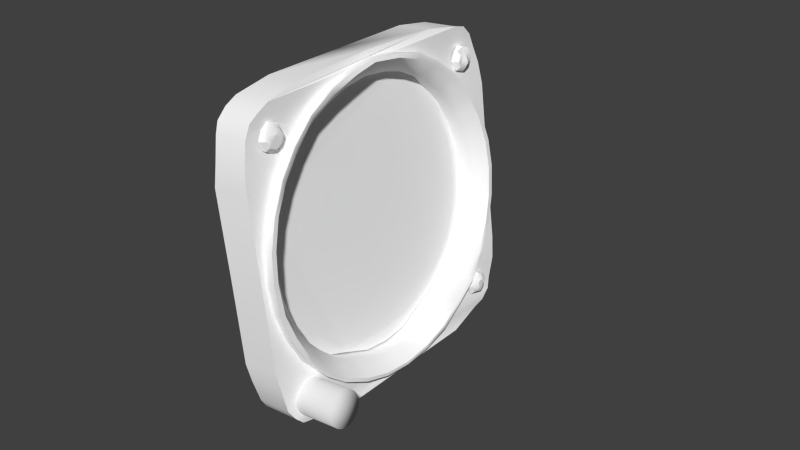 # Source: vor.blend  (saved by Blender 2.79.0; exported with 4.5.12 LTS)
import bpy
from mathutils import Matrix  # noqa: F401  (used for matrix-valued properties, if any)

bpy.ops.wm.read_factory_settings(use_empty=True)
scene = bpy.context.scene
scene.name = 'Scene'

# ---- collections
col_collection_1 = bpy.data.collections.new('Collection 1'); scene.collection.children.link(col_collection_1)
col_collection_2 = bpy.data.collections.new('Collection 2'); scene.collection.children.link(col_collection_2)
col_collection_3 = bpy.data.collections.new('Collection 3'); scene.collection.children.link(col_collection_3)
col_collection_4 = bpy.data.collections.new('Collection 4'); scene.collection.children.link(col_collection_4)
col_collection_5 = bpy.data.collections.new('Collection 5'); scene.collection.children.link(col_collection_5)
col_collection_11 = bpy.data.collections.new('Collection 11'); scene.collection.children.link(col_collection_11)

# ---- materials (node trees are filled in below, after node groups)
mat_glass = bpy.data.materials.new('glass')
mat_glass.alpha_threshold = 0.0
mat_glass.use_transparent_shadow = False
mat_glass.diffuse_color = (1.0, 1.0, 1.0, 1.0)
mat_glass.roughness = 0.5
mat_glass.line_color = (0.0, 0.0, 0.0, 0.15)
mat_face = bpy.data.materials.new('face')
mat_face.alpha_threshold = 0.0
mat_face.use_transparent_shadow = False
mat_face.diffuse_color = (1.0, 1.0, 1.0, 1.0)
mat_face.roughness = 0.5
mat_face.specular_intensity = 1.0
mat_needle = bpy.data.materials.new('needle')
mat_needle.alpha_threshold = 0.0
mat_needle.use_transparent_shadow = False
mat_needle.diffuse_color = (1.0, 1.0, 1.0, 1.0)
mat_needle.roughness = 0.5
mat_needle.specular_intensity = 0.85
mat_knob = bpy.data.materials.new('knob')
mat_knob.alpha_threshold = 0.0
mat_knob.use_transparent_shadow = False
mat_knob.roughness = 0.5
mat_knob.specular_intensity = 0.85

# ---- node groups
ng_auto_smooth = bpy.data.node_groups.new('Auto Smooth', 'GeometryNodeTree')
_s = ng_auto_smooth.interface.new_socket(name='Geometry', in_out='OUTPUT', socket_type='NodeSocketGeometry')
_s = ng_auto_smooth.interface.new_socket(name='Geometry', in_out='INPUT', socket_type='NodeSocketGeometry')
_s = ng_auto_smooth.interface.new_socket(name='Angle', in_out='INPUT', socket_type='NodeSocketFloat')
_s.subtype = 'ANGLE'
_s.min_value = 0.0
_s.max_value = 3.142
ng_auto_smooth.is_modifier = True
_N = ng_auto_smooth.nodes; _L = ng_auto_smooth.links
n0 = _N.new('NodeGroupOutput'); n0.name = 'Group Output'; n0.location = (480, -100)
n1 = _N.new('NodeGroupInput'); n1.name = 'Group Input'; n1.location = (-420, -300)
n2 = _N.new('NodeGroupInput'); n2.name = 'Group Input.001'; n2.location = (-60, -100)
n3 = _N.new('GeometryNodeSetShadeSmooth'); n3.name = 'Set Shade Smooth'; n3.location = (120, -100)
n3.domain = 'EDGE'
n4 = _N.new('GeometryNodeSetShadeSmooth'); n4.name = 'Set Shade Smooth.001'; n4.location = (300, -100)
n5 = _N.new('GeometryNodeInputMeshEdgeAngle'); n5.name = 'Edge Angle'; n5.location = (-420, -220)
n6 = _N.new('GeometryNodeInputEdgeSmooth'); n6.name = 'Is Edge Smooth'; n6.location = (-60, -160)
n7 = _N.new('GeometryNodeInputShadeSmooth'); n7.name = 'Is Face Smooth'; n7.location = (-240, -340)
n8 = _N.new('FunctionNodeBooleanMath'); n8.name = 'Boolean Math'; n8.location = (-60, -220)
n9 = _N.new('FunctionNodeCompare'); n9.name = 'Compare'; n9.location = (-240, -180)
n9.operation = 'LESS_EQUAL'
_L.new(n5.outputs[0], n9.inputs[0])
_L.new(n4.outputs[0], n0.inputs[0])
_L.new(n1.outputs[1], n9.inputs[1])
_L.new(n9.outputs[0], n8.inputs[0])
_L.new(n7.outputs[0], n8.inputs[1])
_L.new(n2.outputs[0], n3.inputs[0])
_L.new(n6.outputs[0], n3.inputs[1])
_L.new(n3.outputs[0], n4.inputs[0])
_L.new(n8.outputs[0], n3.inputs[2])
n0.is_active_output = True

# ---- material node trees

# ---- world
world_world = bpy.data.worlds.new('World'); scene.world = world_world
world_world.color = (0.05088, 0.05088, 0.05088)
world_world.use_sun_shadow = False
world_world.sun_shadow_jitter_overblur = 0.0
world_world.cycles.sampling_method = 'NONE'
world_world.cycles.sample_map_resolution = 256

# ---- meshes
me_fond_mesh_003 = bpy.data.meshes.new('fond.mesh.003')
me_fond_mesh_003.from_pydata([(-9.385, 0.3397, -1.479), (-9.383, 0.3364, -1.495), (-9.382, 0.3325, -1.503), (-9.381, 0.3206, -1.514), (-9.38, 0.3051, -1.521), (-9.38, 0.2967, -1.522), (-9.381, 0.2802, -1.518), (-9.382, 0.2662, -1.509), (-9.382, 0.2609, -1.503), (-9.386, 0.2544, -1.471), (-9.388, 0.2608, -1.455), (-9.388, 0.2662, -1.449), (-9.389, 0.2801, -1.439), (-9.39, 0.2882, -1.437), (-9.39, 0.305, -1.437), (-9.389, 0.3205, -1.443), (-9.388, 0.3271, -1.449), (-9.388, 0.3324, -1.455), (-9.387, 0.3364, -1.463), (-9.386, 0.3389, -1.471), (-9.384, 0.3389, -1.487), (-9.382, 0.3271, -1.509), (-9.381, 0.3132, -1.518), (-9.38, 0.2883, -1.521), (-9.381, 0.2728, -1.515), (-9.383, 0.2569, -1.495), (-9.384, 0.2544, -1.487), (-9.385, 0.2536, -1.479), (-9.387, 0.2569, -1.463), (-9.389, 0.2727, -1.443), (-9.39, 0.2966, -1.436), (-9.389, 0.3131, -1.439)], [], [(23, 5, 4, 22, 3, 21, 2, 1, 20, 0, 19, 18, 17, 16, 15, 31, 14, 30, 13, 12, 29, 11, 10, 28, 9, 27, 26, 25, 8, 7, 24, 6)])
_uv = me_fond_mesh_003.uv_layers.new(name='UVMap')
_uv.uv.foreach_set('vector', [0.0, 0.0, 0.0, 0.0, 0.0, 0.0, 0.0, 0.0, 0.0, 0.0, 0.0, 0.0, 0.0, 0.0, 0.0, 0.0, 0.0, 0.0, 0.0, 0.0, 0.0, 0.0, 0.0, 0.0, 0.0, 0.0, 0.0, 0.0, 0.0, 0.0, 0.0, 0.0, 0.0, 0.0, 0.0, 0.0, 0.0, 0.0, 0.0, 0.0, 0.0, 0.0, 0.0, 0.0, 0.0, 0.0, 0.0, 0.0, 0.0, 0.0, 0.0, 0.0, 0.0, 0.0, 0.0, 0.0, 0.0, 0.0, 0.0, 0.0, 0.0, 0.0, 0.0, 0.0])
me_fond_mesh_003.materials.append(mat_glass)
me_fond_mesh_003.use_remesh_preserve_volume = False
me_fond_mesh_003.use_remesh_preserve_attributes = False
me_fond_mesh_003.use_mirror_vertex_groups = False
me_fond_mesh_003.update()
me_fond_mesh_010 = bpy.data.meshes.new('fond.mesh.010')
me_fond_mesh_010.from_pydata([(-9.385, 0.3397, -1.479), (-9.383, 0.3364, -1.495), (-9.382, 0.3325, -1.503), (-9.381, 0.3206, -1.514), (-9.38, 0.3051, -1.521), (-9.38, 0.2967, -1.522), (-9.381, 0.2802, -1.518), (-9.382, 0.2662, -1.509), (-9.382, 0.2609, -1.503), (-9.386, 0.2544, -1.471), (-9.388, 0.2608, -1.455), (-9.388, 0.2662, -1.449), (-9.389, 0.2801, -1.439), (-9.39, 0.2882, -1.437), (-9.39, 0.305, -1.437), (-9.389, 0.3205, -1.443), (-9.389, 0.2966, -1.428), (-9.389, 0.3238, -1.429), (-9.377, 0.3239, -1.529), (-9.389, 0.2694, -1.429), (-9.377, 0.2695, -1.529), (-9.388, 0.3358, -1.431), (-9.378, 0.3358, -1.526), (-9.388, 0.2574, -1.431), (-9.378, 0.2575, -1.526), (-9.388, 0.3397, -1.432), (-9.378, 0.3398, -1.525), (-9.388, 0.2535, -1.433), (-9.378, 0.2535, -1.525), (-9.388, 0.3427, -1.435), (-9.378, 0.3428, -1.522), (-9.388, 0.2505, -1.435), (-9.378, 0.2506, -1.522), (-9.388, 0.3445, -1.439), (-9.379, 0.3446, -1.519), (-9.388, 0.2487, -1.439), (-9.379, 0.2488, -1.519), (-9.387, 0.3463, -1.445), (-9.379, 0.3464, -1.512), (-9.387, 0.2469, -1.446), (-9.379, 0.247, -1.512), (-9.386, 0.3473, -1.452), (-9.38, 0.3474, -1.505), (-9.386, 0.2459, -1.452), (-9.38, 0.246, -1.505), (-9.383, 0.3473, -1.479), (-9.383, 0.246, -1.479), (-9.388, 0.3271, -1.449), (-9.388, 0.3324, -1.455), (-9.387, 0.3364, -1.463), (-9.386, 0.3389, -1.471), (-9.384, 0.3389, -1.487), (-9.382, 0.3271, -1.509), (-9.381, 0.3132, -1.518), (-9.38, 0.2883, -1.521), (-9.381, 0.2728, -1.515), (-9.383, 0.2569, -1.495), (-9.384, 0.2544, -1.487), (-9.385, 0.2536, -1.479), (-9.387, 0.2569, -1.463), (-9.389, 0.2727, -1.443), (-9.39, 0.2966, -1.436), (-9.389, 0.3131, -1.439), (-9.383, 0.336, -1.452), (-9.384, 0.3301, -1.445), (-9.382, 0.3404, -1.46), (-9.381, 0.3431, -1.469), (-9.38, 0.344, -1.478), (-9.379, 0.3431, -1.488), (-9.378, 0.3405, -1.496), (-9.377, 0.3361, -1.505), (-9.377, 0.3302, -1.512), (-9.376, 0.323, -1.518), (-9.375, 0.3148, -1.522), (-9.375, 0.3059, -1.525), (-9.375, 0.2967, -1.526), (-9.375, 0.2874, -1.525), (-9.375, 0.2785, -1.522), (-9.376, 0.2703, -1.518), (-9.377, 0.2632, -1.512), (-9.377, 0.2573, -1.505), (-9.378, 0.2529, -1.496), (-9.379, 0.2502, -1.488), (-9.38, 0.2493, -1.478), (-9.381, 0.2502, -1.469), (-9.382, 0.2528, -1.46), (-9.383, 0.2572, -1.452), (-9.384, 0.2631, -1.445), (-9.385, 0.2703, -1.439), (-9.385, 0.2785, -1.435), (-9.385, 0.2874, -1.432), (-9.386, 0.2966, -1.431), (-9.385, 0.3059, -1.432), (-9.385, 0.3148, -1.435), (-9.385, 0.3229, -1.439), (-9.383, 0.3373, -1.451), (-9.384, 0.3312, -1.444), (-9.382, 0.3419, -1.46), (-9.381, 0.3447, -1.469), (-9.38, 0.3456, -1.478), (-9.379, 0.3447, -1.488), (-9.378, 0.3419, -1.497), (-9.377, 0.3374, -1.505), (-9.376, 0.3313, -1.513), (-9.376, 0.3239, -1.519), (-9.375, 0.3154, -1.523), (-9.375, 0.3062, -1.526), (-9.375, 0.2967, -1.527), (-9.375, 0.2871, -1.526), (-9.375, 0.2779, -1.523), (-9.376, 0.2695, -1.519), (-9.376, 0.2621, -1.513), (-9.377, 0.256, -1.505), (-9.378, 0.2514, -1.497), (-9.379, 0.2486, -1.488), (-9.38, 0.2477, -1.478), (-9.381, 0.2486, -1.469), (-9.382, 0.2514, -1.46), (-9.383, 0.2559, -1.451), (-9.384, 0.262, -1.444), (-9.385, 0.2694, -1.438), (-9.385, 0.2779, -1.433), (-9.386, 0.2871, -1.431), (-9.386, 0.2966, -1.43), (-9.386, 0.3062, -1.431), (-9.385, 0.3153, -1.433), (-9.385, 0.3238, -1.438), (-9.386, 0.3373, -1.452), (-9.387, 0.3312, -1.444), (-9.385, 0.3419, -1.46), (-9.384, 0.3447, -1.469), (-9.383, 0.3456, -1.479), (-9.382, 0.3447, -1.488), (-9.381, 0.3419, -1.497), (-9.38, 0.3374, -1.506), (-9.379, 0.3313, -1.513), (-9.379, 0.3239, -1.519), (-9.378, 0.3154, -1.524), (-9.378, 0.3062, -1.526), (-9.378, 0.2967, -1.527), (-9.378, 0.2871, -1.526), (-9.378, 0.2779, -1.524), (-9.378, 0.2695, -1.519), (-9.379, 0.2621, -1.513), (-9.38, 0.256, -1.506), (-9.381, 0.2514, -1.497), (-9.382, 0.2486, -1.488), (-9.383, 0.2477, -1.479), (-9.384, 0.2486, -1.469), (-9.385, 0.2514, -1.46), (-9.386, 0.2559, -1.452), (-9.387, 0.262, -1.444), (-9.388, 0.2694, -1.438), (-9.388, 0.2779, -1.434), (-9.388, 0.2871, -1.431), (-9.389, 0.2966, -1.43), (-9.388, 0.3062, -1.431), (-9.388, 0.3153, -1.434), (-9.388, 0.3238, -1.438), (-9.393, 0.3397, -1.48), (-9.394, 0.3389, -1.472), (-9.392, 0.3389, -1.488), (-9.392, 0.3364, -1.496), (-9.391, 0.3325, -1.504), (-9.39, 0.3271, -1.51), (-9.389, 0.3206, -1.515), (-9.389, 0.3132, -1.519), (-9.389, 0.3051, -1.522), (-9.389, 0.2967, -1.523), (-9.389, 0.2883, -1.522), (-9.389, 0.2802, -1.519), (-9.389, 0.2728, -1.515), (-9.39, 0.2662, -1.51), (-9.391, 0.2609, -1.504), (-9.392, 0.2569, -1.496), (-9.394, 0.2544, -1.472), (-9.393, 0.2536, -1.48), (-9.395, 0.2569, -1.464), (-9.396, 0.2608, -1.456), (-9.397, 0.2662, -1.45), (-9.397, 0.2727, -1.444), (-9.398, 0.2801, -1.44), (-9.398, 0.2882, -1.438), (-9.398, 0.2966, -1.437), (-9.398, 0.305, -1.438), (-9.398, 0.3131, -1.44), (-9.397, 0.3205, -1.444), (-9.397, 0.3271, -1.45), (-9.392, 0.2544, -1.488), (-9.395, 0.3364, -1.463), (-9.396, 0.3324, -1.456), (-9.395, 0.246, -1.48), (-9.395, 0.3473, -1.48), (-9.392, 0.246, -1.507), (-9.398, 0.2459, -1.454), (-9.392, 0.3474, -1.506), (-9.398, 0.3473, -1.454), (-9.391, 0.247, -1.513), (-9.398, 0.2469, -1.447), (-9.391, 0.3464, -1.513), (-9.398, 0.3463, -1.447), (-9.39, 0.2488, -1.52), (-9.399, 0.2487, -1.44), (-9.39, 0.3446, -1.52), (-9.399, 0.3445, -1.44), (-9.39, 0.2506, -1.523), (-9.4, 0.2505, -1.437), (-9.39, 0.3428, -1.523), (-9.4, 0.3427, -1.437), (-9.389, 0.2535, -1.526), (-9.4, 0.2535, -1.434), (-9.39, 0.3398, -1.526), (-9.4, 0.3397, -1.434), (-9.389, 0.2575, -1.528), (-9.4, 0.2574, -1.432), (-9.389, 0.3358, -1.528), (-9.4, 0.3358, -1.432), (-9.389, 0.2695, -1.53), (-9.4, 0.2694, -1.43), (-9.389, 0.3239, -1.53), (-9.4, 0.3238, -1.43), (-9.389, 0.2967, -1.53), (-9.4, 0.2966, -1.43)], [], [(48, 63, 64, 47), (49, 65, 63, 48), (50, 66, 65, 49), (0, 67, 66, 50), (67, 0, 51, 68), (1, 69, 68, 51), (2, 70, 69, 1), (52, 71, 70, 2), (3, 72, 71, 52), (53, 73, 72, 3), (4, 74, 73, 53), (5, 75, 74, 4), (54, 76, 75, 5), (6, 77, 76, 54), (55, 78, 77, 6), (7, 79, 78, 55), (8, 80, 79, 7), (56, 81, 80, 8), (57, 82, 81, 56), (58, 83, 82, 57), (9, 84, 83, 58), (59, 85, 84, 9), (10, 86, 85, 59), (11, 87, 86, 10), (60, 88, 87, 11), (12, 89, 88, 60), (13, 90, 89, 12), (61, 91, 90, 13), (14, 92, 91, 61), (62, 93, 92, 14), (15, 94, 93, 62), (47, 64, 94, 15), (63, 95, 96, 64), (65, 97, 95, 63), (66, 98, 97, 65), (67, 99, 98, 66), (68, 100, 99, 67), (69, 101, 100, 68), (70, 102, 101, 69), (71, 103, 102, 70), (72, 104, 103, 71), (73, 105, 104, 72), (74, 106, 105, 73), (75, 107, 106, 74), (76, 108, 107, 75), (77, 109, 108, 76), (78, 110, 109, 77), (79, 111, 110, 78), (80, 112, 111, 79), (81, 113, 112, 80), (82, 114, 113, 81), (83, 115, 114, 82), (84, 116, 115, 83), (85, 117, 116, 84), (86, 118, 117, 85), (87, 119, 118, 86), (88, 120, 119, 87), (89, 121, 120, 88), (90, 122, 121, 89), (91, 123, 122, 90), (92, 124, 123, 91), (93, 125, 124, 92), (94, 126, 125, 93), (64, 96, 126, 94), (95, 127, 128, 96), (97, 129, 127, 95), (98, 130, 129, 97), (99, 131, 130, 98), (100, 132, 131, 99), (101, 133, 132, 100), (102, 134, 133, 101), (103, 135, 134, 102), (104, 136, 135, 103), (105, 137, 136, 104), (106, 138, 137, 105), (107, 139, 138, 106), (108, 140, 139, 107), (109, 141, 140, 108), (110, 142, 141, 109), (111, 143, 142, 110), (112, 144, 143, 111), (113, 145, 144, 112), (114, 146, 145, 113), (115, 147, 146, 114), (116, 148, 147, 115), (117, 149, 148, 116), (118, 150, 149, 117), (119, 151, 150, 118), (120, 152, 151, 119), (121, 153, 152, 120), (122, 154, 153, 121), (123, 155, 154, 122), (124, 156, 155, 123), (125, 157, 156, 124), (126, 158, 157, 125), (96, 128, 158, 126), (155, 17, 23), (21, 17, 155), (154, 155, 23), (21, 155, 156), (153, 154, 23), (21, 156, 157), (153, 23, 27), (25, 21, 157), (153, 27, 31), (29, 25, 157), (152, 153, 31), (29, 157, 158), (152, 31, 35), (33, 29, 158), (151, 152, 35), (33, 158, 128), (151, 35, 39), (37, 33, 128), (150, 151, 39), (37, 128, 127), (150, 39, 43), (41, 37, 127), (149, 150, 43), (41, 127, 129), (148, 43, 46), (149, 43, 148), (130, 41, 129), (45, 41, 130), (147, 148, 46), (45, 130, 131), (146, 147, 46), (146, 46, 44), (42, 45, 131), (42, 131, 132), (145, 146, 44), (42, 132, 133), (144, 145, 44), (42, 133, 134), (144, 44, 40), (38, 42, 134), (143, 144, 40), (38, 134, 135), (143, 40, 36), (34, 38, 135), (142, 143, 36), (34, 135, 136), (142, 36, 32), (30, 34, 136), (141, 142, 32), (30, 136, 137), (141, 32, 28), (26, 30, 137), (140, 141, 28), (26, 137, 138), (140, 28, 24), (22, 26, 138), (140, 24, 20), (18, 22, 138), (139, 140, 20), (18, 138, 139), (18, 139, 20), (0, 50, 160, 159), (51, 0, 159, 161), (1, 51, 161, 162), (52, 2, 163, 164), (3, 52, 164, 165), (53, 3, 165, 166), (4, 53, 166, 167), (54, 5, 168, 169), (6, 54, 169, 170), (55, 6, 170, 171), (7, 55, 171, 172), (56, 8, 173, 174), (9, 58, 176, 175), (59, 9, 175, 177), (10, 59, 177, 178), (60, 11, 179, 180), (12, 60, 180, 181), (61, 13, 182, 183), (14, 61, 183, 184), (62, 14, 184, 185), (15, 62, 185, 186), (47, 15, 186, 187), (58, 57, 188, 176), (57, 56, 174, 188), (50, 49, 189, 160), (49, 48, 190, 189), (48, 47, 187, 190), (13, 12, 181, 182), (11, 10, 178, 179), (8, 7, 172, 173), (5, 4, 167, 168), (2, 1, 162, 163), (18, 20, 217, 219), (43, 194, 191, 46), (41, 45, 192, 196), (17, 220, 222, 16), (44, 46, 191, 193), (42, 195, 192, 45), (40, 44, 193, 197), (39, 198, 194, 43), (38, 199, 195, 42), (37, 41, 196, 200), (36, 40, 197, 201), (35, 202, 198, 39), (34, 203, 199, 38), (33, 37, 200, 204), (32, 36, 201, 205), (31, 206, 202, 35), (30, 207, 203, 34), (29, 33, 204, 208), (28, 32, 205, 209), (27, 210, 206, 31), (26, 211, 207, 30), (25, 29, 208, 212), (24, 28, 209, 213), (23, 214, 210, 27), (22, 215, 211, 26), (21, 25, 212, 216), (20, 24, 213, 217), (19, 218, 214, 23), (18, 219, 215, 22), (17, 21, 216, 220), (16, 222, 218, 19), (220, 218, 222), (219, 217, 221), (16, 19, 23, 17)])
me_fond_mesh_010.polygons.foreach_set('use_smooth', [True] * 223)
_uv = me_fond_mesh_010.uv_layers.new(name='UVMap')
_uv.uv.foreach_set('vector', [0.4889, 0.9841, 0.4908, 0.9853, 0.4875, 0.9891, 0.4859, 0.9875, 0.4911, 0.9802, 0.4933, 0.981, 0.4908, 0.9853, 0.4889, 0.9841, 0.4925, 0.976, 0.4949, 0.9763, 0.4933, 0.981, 0.4911, 0.9802, 0.493, 0.9713, 0.4954, 0.9713, 0.4949, 0.9763, 0.4925, 0.976, 0.4954, 0.9713, 0.493, 0.9713, 0.4926, 0.9666, 0.495, 0.9662, 0.4913, 0.9621, 0.4935, 0.9612, 0.495, 0.9662, 0.4926, 0.9666, 0.4891, 0.9579, 0.4911, 0.9566, 0.4935, 0.9612, 0.4913, 0.9621, 0.4862, 0.9542, 0.4879, 0.9525, 0.4911, 0.9566, 0.4891, 0.9579, 0.4826, 0.9512, 0.484, 0.9492, 0.4879, 0.9525, 0.4862, 0.9542, 0.4785, 0.9489, 0.4795, 0.9467, 0.484, 0.9492, 0.4826, 0.9512, 0.4741, 0.9475, 0.4745, 0.9451, 0.4795, 0.9467, 0.4785, 0.9489, 0.4694, 0.947, 0.4694, 0.9445, 0.4745, 0.9451, 0.4741, 0.9475, 0.4648, 0.9474, 0.4643, 0.945, 0.4694, 0.9445, 0.4694, 0.947, 0.4603, 0.9487, 0.4594, 0.9465, 0.4643, 0.945, 0.4648, 0.9474, 0.4561, 0.9509, 0.4548, 0.9489, 0.4594, 0.9465, 0.4603, 0.9487, 0.4525, 0.9539, 0.4508, 0.9521, 0.4548, 0.9489, 0.4561, 0.9509, 0.4495, 0.9575, 0.4475, 0.9561, 0.4508, 0.9521, 0.4525, 0.9539, 0.4472, 0.9616, 0.4454, 0.9607, 0.4475, 0.9561, 0.4495, 0.9575, 0.4458, 0.9662, 0.4442, 0.9657, 0.4454, 0.9607, 0.4472, 0.9616, 0.4453, 0.9709, 0.4437, 0.9708, 0.4442, 0.9657, 0.4458, 0.9662, 0.4457, 0.9755, 0.4441, 0.9758, 0.4437, 0.9708, 0.4453, 0.9709, 0.447, 0.9798, 0.4455, 0.9805, 0.4441, 0.9758, 0.4457, 0.9755, 0.4492, 0.9837, 0.4478, 0.9849, 0.4455, 0.9805, 0.447, 0.9798, 0.4521, 0.9871, 0.4504, 0.9887, 0.4478, 0.9849, 0.4492, 0.9837, 0.4557, 0.99, 0.4544, 0.9919, 0.4504, 0.9887, 0.4521, 0.9871, 0.4598, 0.9921, 0.4589, 0.9943, 0.4544, 0.9919, 0.4557, 0.99, 0.4643, 0.9934, 0.4638, 0.9957, 0.4589, 0.9943, 0.4598, 0.9921, 0.4689, 0.9939, 0.4689, 0.9963, 0.4638, 0.9957, 0.4643, 0.9934, 0.4736, 0.9935, 0.474, 0.9959, 0.4689, 0.9963, 0.4689, 0.9939, 0.4781, 0.9923, 0.479, 0.9945, 0.474, 0.9959, 0.4736, 0.9935, 0.4822, 0.9902, 0.4835, 0.9922, 0.479, 0.9945, 0.4781, 0.9923, 0.4859, 0.9875, 0.4875, 0.9891, 0.4835, 0.9922, 0.4822, 0.9902, 0.4908, 0.9853, 0.4916, 0.9856, 0.4881, 0.9895, 0.4875, 0.9891, 0.4933, 0.981, 0.4941, 0.9812, 0.4916, 0.9856, 0.4908, 0.9853, 0.4949, 0.9763, 0.4957, 0.9764, 0.4941, 0.9812, 0.4933, 0.981, 0.4954, 0.9713, 0.4963, 0.9714, 0.4957, 0.9764, 0.4949, 0.9763, 0.495, 0.9662, 0.4958, 0.966, 0.4963, 0.9714, 0.4954, 0.9713, 0.4935, 0.9612, 0.4943, 0.9609, 0.4958, 0.966, 0.495, 0.9662, 0.4911, 0.9566, 0.4919, 0.9561, 0.4943, 0.9609, 0.4935, 0.9612, 0.4879, 0.9525, 0.4885, 0.9519, 0.4919, 0.9561, 0.4911, 0.9566, 0.484, 0.9492, 0.4845, 0.9484, 0.4885, 0.9519, 0.4879, 0.9525, 0.4795, 0.9467, 0.4798, 0.9458, 0.4845, 0.9484, 0.484, 0.9492, 0.4745, 0.9451, 0.4747, 0.9442, 0.4798, 0.9458, 0.4795, 0.9467, 0.4694, 0.9445, 0.4694, 0.9437, 0.4747, 0.9442, 0.4745, 0.9451, 0.4643, 0.945, 0.4641, 0.9441, 0.4694, 0.9437, 0.4694, 0.9445, 0.4594, 0.9465, 0.459, 0.9456, 0.4641, 0.9441, 0.4643, 0.945, 0.4548, 0.9489, 0.4543, 0.9481, 0.459, 0.9456, 0.4594, 0.9465, 0.4508, 0.9521, 0.4502, 0.9515, 0.4543, 0.9481, 0.4548, 0.9489, 0.4475, 0.9561, 0.4468, 0.9556, 0.4502, 0.9515, 0.4508, 0.9521, 0.4454, 0.9607, 0.4446, 0.9604, 0.4468, 0.9556, 0.4475, 0.9561, 0.4442, 0.9657, 0.4434, 0.9655, 0.4446, 0.9604, 0.4454, 0.9607, 0.4437, 0.9708, 0.4429, 0.9708, 0.4434, 0.9655, 0.4442, 0.9657, 0.4441, 0.9758, 0.4433, 0.9759, 0.4429, 0.9708, 0.4437, 0.9708, 0.4455, 0.9805, 0.4448, 0.9807, 0.4433, 0.9759, 0.4441, 0.9758, 0.4478, 0.9849, 0.4471, 0.9852, 0.4448, 0.9807, 0.4455, 0.9805, 0.4504, 0.9887, 0.4498, 0.9903, 0.4471, 0.9852, 0.4478, 0.9849, 0.4544, 0.9919, 0.4539, 0.9924, 0.4498, 0.9903, 0.4504, 0.9887, 0.4589, 0.9943, 0.4586, 0.9948, 0.4539, 0.9924, 0.4544, 0.9919, 0.4638, 0.9957, 0.4636, 0.9963, 0.4586, 0.9948, 0.4589, 0.9943, 0.4689, 0.9963, 0.4689, 0.9969, 0.4636, 0.9963, 0.4638, 0.9957, 0.474, 0.9959, 0.4742, 0.9964, 0.4689, 0.9969, 0.4689, 0.9963, 0.479, 0.9945, 0.4793, 0.995, 0.4742, 0.9964, 0.474, 0.9959, 0.4835, 0.9922, 0.484, 0.9927, 0.4793, 0.995, 0.479, 0.9945, 0.4875, 0.9891, 0.4881, 0.9895, 0.484, 0.9927, 0.4835, 0.9922, 0.4916, 0.9856, 0.4916, 0.9856, 0.4881, 0.9895, 0.4881, 0.9895, 0.4941, 0.9812, 0.4941, 0.9812, 0.4916, 0.9856, 0.4916, 0.9856, 0.4957, 0.9764, 0.4957, 0.9764, 0.4941, 0.9812, 0.4941, 0.9812, 0.4963, 0.9714, 0.4963, 0.9714, 0.4957, 0.9764, 0.4957, 0.9764, 0.4958, 0.966, 0.4958, 0.966, 0.4963, 0.9714, 0.4963, 0.9714, 0.4943, 0.9609, 0.4943, 0.9609, 0.4958, 0.966, 0.4958, 0.966, 0.4919, 0.9561, 0.4919, 0.9561, 0.4943, 0.9609, 0.4943, 0.9609, 0.4885, 0.9519, 0.4885, 0.9519, 0.4919, 0.9561, 0.4919, 0.9561, 0.4845, 0.9484, 0.4845, 0.9484, 0.4885, 0.9519, 0.4885, 0.9519, 0.4798, 0.9458, 0.4798, 0.9458, 0.4845, 0.9484, 0.4845, 0.9484, 0.4747, 0.9442, 0.4747, 0.9442, 0.4798, 0.9458, 0.4798, 0.9458, 0.4694, 0.9437, 0.4694, 0.9437, 0.4747, 0.9442, 0.4747, 0.9442, 0.4641, 0.9441, 0.4641, 0.9441, 0.4694, 0.9437, 0.4694, 0.9437, 0.459, 0.9456, 0.459, 0.9456, 0.4641, 0.9441, 0.4641, 0.9441, 0.4543, 0.9481, 0.4543, 0.9481, 0.459, 0.9456, 0.459, 0.9456, 0.4502, 0.9515, 0.4502, 0.9515, 0.4543, 0.9481, 0.4543, 0.9481, 0.4468, 0.9556, 0.4468, 0.9556, 0.4502, 0.9515, 0.4502, 0.9515, 0.4446, 0.9604, 0.4446, 0.9604, 0.4468, 0.9556, 0.4468, 0.9556, 0.4434, 0.9655, 0.4434, 0.9655, 0.4446, 0.9604, 0.4446, 0.9604, 0.4429, 0.9708, 0.4429, 0.9708, 0.4434, 0.9655, 0.4434, 0.9655, 0.4433, 0.9759, 0.4433, 0.9759, 0.4429, 0.9708, 0.4429, 0.9708, 0.4448, 0.9807, 0.4448, 0.9807, 0.4433, 0.9759, 0.4433, 0.9759, 0.4471, 0.9852, 0.4471, 0.9852, 0.4448, 0.9807, 0.4448, 0.9807, 0.4498, 0.9903, 0.4498, 0.9891, 0.4471, 0.9852, 0.4471, 0.9852, 0.4539, 0.9924, 0.4539, 0.9924, 0.4498, 0.9891, 0.4498, 0.9903, 0.4586, 0.9948, 0.4586, 0.9948, 0.4539, 0.9924, 0.4539, 0.9924, 0.4636, 0.9963, 0.4636, 0.9963, 0.4586, 0.9948, 0.4586, 0.9948, 0.4689, 0.9969, 0.4689, 0.9969, 0.4636, 0.9963, 0.4636, 0.9963, 0.4742, 0.9964, 0.4742, 0.9964, 0.4689, 0.9969, 0.4689, 0.9969, 0.4793, 0.995, 0.4793, 0.995, 0.4742, 0.9964, 0.4742, 0.9964, 0.484, 0.9927, 0.484, 0.9927, 0.4793, 0.995, 0.4793, 0.995, 0.4881, 0.9895, 0.4881, 0.9895, 0.484, 0.9927, 0.484, 0.9927, 0.4689, 0.9969, 0.4839, 0.9991, 0.453, 0.9976, 0.4861, 0.9979, 0.4839, 0.9991, 0.4689, 0.9969, 0.4636, 0.9963, 0.4689, 0.9969, 0.453, 0.9976, 0.4861, 0.9979, 0.4689, 0.9969, 0.4742, 0.9964, 0.4586, 0.9948, 0.4636, 0.9963, 0.453, 0.9976, 0.4861, 0.9979, 0.4742, 0.9964, 0.4793, 0.995, 0.4586, 0.9948, 0.453, 0.9976, 0.4509, 0.9966, 0.4885, 0.9966, 0.4861, 0.9979, 0.4793, 0.995, 0.4586, 0.9948, 0.4509, 0.9966, 0.4479, 0.9951, 0.491, 0.9953, 0.4885, 0.9966, 0.4793, 0.995, 0.4539, 0.9924, 0.4586, 0.9948, 0.4479, 0.9951, 0.491, 0.9953, 0.4793, 0.995, 0.484, 0.9927, 0.4539, 0.9924, 0.4479, 0.9951, 0.4451, 0.9934, 0.4934, 0.9939, 0.491, 0.9953, 0.484, 0.9927, 0.4498, 0.9891, 0.4539, 0.9924, 0.4451, 0.9934, 0.4934, 0.9939, 0.484, 0.9927, 0.4881, 0.9895, 0.4498, 0.9891, 0.4451, 0.9934, 0.4434, 0.9896, 0.4952, 0.9895, 0.4934, 0.9939, 0.4881, 0.9895, 0.4471, 0.9852, 0.4498, 0.9891, 0.4434, 0.9896, 0.4952, 0.9895, 0.4881, 0.9895, 0.4916, 0.9856, 0.4471, 0.9852, 0.4434, 0.9896, 0.4418, 0.9859, 0.4968, 0.9852, 0.4952, 0.9895, 0.4916, 0.9856, 0.4448, 0.9807, 0.4471, 0.9852, 0.4418, 0.9859, 0.4968, 0.9852, 0.4916, 0.9856, 0.4941, 0.9812, 0.4433, 0.9759, 0.4418, 0.9859, 0.4415, 0.9708, 0.4448, 0.9807, 0.4418, 0.9859, 0.4433, 0.9759, 0.4957, 0.9764, 0.4968, 0.9852, 0.4941, 0.9812, 0.4972, 0.9714, 0.4968, 0.9852, 0.4957, 0.9764, 0.4429, 0.9708, 0.4433, 0.9759, 0.4415, 0.9708, 0.4972, 0.9714, 0.4957, 0.9764, 0.4963, 0.9714, 0.4434, 0.9655, 0.4429, 0.9708, 0.4415, 0.9708, 0.4434, 0.9655, 0.4415, 0.9708, 0.4412, 0.9559, 0.4974, 0.9565, 0.4972, 0.9714, 0.4963, 0.9714, 0.4974, 0.9565, 0.4963, 0.9714, 0.4958, 0.966, 0.4446, 0.9604, 0.4434, 0.9655, 0.4412, 0.9559, 0.4974, 0.9565, 0.4958, 0.966, 0.4943, 0.9609, 0.4468, 0.9556, 0.4446, 0.9604, 0.4412, 0.9559, 0.4974, 0.9565, 0.4943, 0.9609, 0.4919, 0.9561, 0.4468, 0.9556, 0.4412, 0.9559, 0.4427, 0.9524, 0.4959, 0.9528, 0.4974, 0.9565, 0.4919, 0.9561, 0.4502, 0.9515, 0.4468, 0.9556, 0.4427, 0.9524, 0.4959, 0.9528, 0.4919, 0.9561, 0.4885, 0.9519, 0.4502, 0.9515, 0.4427, 0.9524, 0.4442, 0.9492, 0.4946, 0.9497, 0.4959, 0.9528, 0.4885, 0.9519, 0.4543, 0.9481, 0.4502, 0.9515, 0.4442, 0.9492, 0.4946, 0.9497, 0.4885, 0.9519, 0.4845, 0.9484, 0.4543, 0.9481, 0.4442, 0.9492, 0.4452, 0.947, 0.4934, 0.9472, 0.4946, 0.9497, 0.4845, 0.9484, 0.459, 0.9456, 0.4543, 0.9481, 0.4452, 0.947, 0.4934, 0.9472, 0.4845, 0.9484, 0.4798, 0.9458, 0.459, 0.9456, 0.4452, 0.947, 0.4475, 0.9456, 0.4914, 0.9458, 0.4934, 0.9472, 0.4798, 0.9458, 0.4641, 0.9441, 0.459, 0.9456, 0.4475, 0.9456, 0.4914, 0.9458, 0.4798, 0.9458, 0.4747, 0.9442, 0.4641, 0.9441, 0.4475, 0.9456, 0.4513, 0.9441, 0.4886, 0.9444, 0.4914, 0.9458, 0.4747, 0.9442, 0.4641, 0.9441, 0.4513, 0.9441, 0.4546, 0.9429, 0.4845, 0.9429, 0.4886, 0.9444, 0.4747, 0.9442, 0.4694, 0.9437, 0.4641, 0.9441, 0.4546, 0.9429, 0.4845, 0.9429, 0.4747, 0.9442, 0.4694, 0.9437, 0.4845, 0.9429, 0.4694, 0.9437, 0.4546, 0.9429, 0.493, 0.9713, 0.4925, 0.976, 0.4925, 0.976, 0.493, 0.9713, 0.4926, 0.9666, 0.493, 0.9713, 0.493, 0.9713, 0.4926, 0.9666, 0.4913, 0.9621, 0.4926, 0.9666, 0.4926, 0.9666, 0.4913, 0.9621, 0.4862, 0.9542, 0.4891, 0.9579, 0.4891, 0.9579, 0.4862, 0.9542, 0.4826, 0.9512, 0.4862, 0.9542, 0.4862, 0.9542, 0.4826, 0.9512, 0.4785, 0.9489, 0.4826, 0.9512, 0.4826, 0.9512, 0.4785, 0.9489, 0.4741, 0.9475, 0.4785, 0.9489, 0.4785, 0.9489, 0.4741, 0.9475, 0.4648, 0.9474, 0.4694, 0.947, 0.4694, 0.947, 0.4648, 0.9474, 0.4603, 0.9487, 0.4648, 0.9474, 0.4648, 0.9474, 0.4603, 0.9487, 0.4561, 0.9509, 0.4603, 0.9487, 0.4603, 0.9487, 0.4561, 0.9509, 0.4525, 0.9539, 0.4561, 0.9509, 0.4561, 0.9509, 0.4525, 0.9539, 0.4472, 0.9616, 0.4495, 0.9575, 0.4495, 0.9575, 0.4472, 0.9616, 0.4457, 0.9755, 0.4453, 0.9709, 0.4453, 0.9709, 0.4457, 0.9755, 0.447, 0.9798, 0.4457, 0.9755, 0.4457, 0.9755, 0.447, 0.9798, 0.4492, 0.9837, 0.447, 0.9798, 0.447, 0.9798, 0.4492, 0.9837, 0.4557, 0.99, 0.4521, 0.9871, 0.4521, 0.9871, 0.4557, 0.99, 0.4598, 0.9921, 0.4557, 0.99, 0.4557, 0.99, 0.4598, 0.9921, 0.4689, 0.9939, 0.4643, 0.9934, 0.4643, 0.9934, 0.4689, 0.9939, 0.4736, 0.9935, 0.4689, 0.9939, 0.4689, 0.9939, 0.4736, 0.9935, 0.4781, 0.9923, 0.4736, 0.9935, 0.4736, 0.9935, 0.4781, 0.9923, 0.4822, 0.9902, 0.4781, 0.9923, 0.4781, 0.9923, 0.4822, 0.9902, 0.4859, 0.9875, 0.4822, 0.9902, 0.4822, 0.9902, 0.4859, 0.9875, 0.4453, 0.9709, 0.4458, 0.9662, 0.4458, 0.9662, 0.4453, 0.9709, 0.4458, 0.9662, 0.4472, 0.9616, 0.4472, 0.9616, 0.4458, 0.9662, 0.4925, 0.976, 0.4911, 0.9802, 0.4911, 0.9802, 0.4925, 0.976, 0.4911, 0.9802, 0.4889, 0.9841, 0.4889, 0.9841, 0.4911, 0.9802, 0.4889, 0.9841, 0.4859, 0.9875, 0.4859, 0.9875, 0.4889, 0.9841, 0.4643, 0.9934, 0.4598, 0.9921, 0.4598, 0.9921, 0.4643, 0.9934, 0.4521, 0.9871, 0.4492, 0.9837, 0.4492, 0.9837, 0.4521, 0.9871, 0.4495, 0.9575, 0.4525, 0.9539, 0.4525, 0.9539, 0.4495, 0.9575, 0.4694, 0.947, 0.4741, 0.9475, 0.4741, 0.9475, 0.4694, 0.947, 0.4891, 0.9579, 0.4913, 0.9621, 0.4913, 0.9621, 0.4891, 0.9579, 0.4845, 0.9429, 0.4546, 0.9429, 0.4546, 0.9429, 0.4845, 0.9429, 0.4418, 0.9859, 0.4418, 0.9859, 0.4415, 0.9708, 0.4415, 0.9708, 0.4968, 0.9852, 0.4972, 0.9714, 0.4972, 0.9714, 0.4968, 0.9852, 0.4839, 0.9991, 0.4839, 0.9991, 0.4689, 0.9995, 0.4689, 0.9995, 0.4412, 0.9559, 0.4415, 0.9708, 0.4415, 0.9708, 0.4412, 0.9559, 0.4974, 0.9565, 0.4974, 0.9565, 0.4972, 0.9714, 0.4972, 0.9714, 0.4427, 0.9524, 0.4412, 0.9559, 0.4412, 0.9559, 0.4427, 0.9524, 0.4434, 0.9896, 0.4434, 0.9896, 0.4418, 0.9859, 0.4418, 0.9859, 0.4959, 0.9528, 0.4959, 0.9528, 0.4974, 0.9565, 0.4974, 0.9565, 0.4952, 0.9895, 0.4968, 0.9852, 0.4968, 0.9852, 0.4952, 0.9895, 0.4442, 0.9492, 0.4427, 0.9524, 0.4427, 0.9524, 0.4442, 0.9492, 0.4451, 0.9934, 0.4451, 0.9934, 0.4434, 0.9896, 0.4434, 0.9896, 0.4946, 0.9497, 0.4946, 0.9497, 0.4959, 0.9528, 0.4959, 0.9528, 0.4934, 0.9939, 0.4952, 0.9895, 0.4952, 0.9895, 0.4934, 0.9939, 0.4452, 0.947, 0.4442, 0.9492, 0.4442, 0.9492, 0.4452, 0.947, 0.4479, 0.9951, 0.4479, 0.9951, 0.4451, 0.9934, 0.4451, 0.9934, 0.4934, 0.9472, 0.4934, 0.9472, 0.4946, 0.9497, 0.4946, 0.9497, 0.491, 0.9953, 0.4934, 0.9939, 0.4934, 0.9939, 0.491, 0.9953, 0.4475, 0.9456, 0.4452, 0.947, 0.4452, 0.947, 0.4475, 0.9456, 0.4509, 0.9966, 0.4509, 0.9966, 0.4479, 0.9951, 0.4479, 0.9951, 0.4914, 0.9458, 0.4914, 0.9458, 0.4934, 0.9472, 0.4934, 0.9472, 0.4885, 0.9966, 0.491, 0.9953, 0.491, 0.9953, 0.4885, 0.9966, 0.4513, 0.9441, 0.4475, 0.9456, 0.4475, 0.9456, 0.4513, 0.9441, 0.453, 0.9976, 0.453, 0.9976, 0.4509, 0.9966, 0.4509, 0.9966, 0.4886, 0.9444, 0.4886, 0.9444, 0.4914, 0.9458, 0.4914, 0.9458, 0.4861, 0.9979, 0.4885, 0.9966, 0.4885, 0.9966, 0.4861, 0.9979, 0.4546, 0.9429, 0.4513, 0.9441, 0.4513, 0.9441, 0.4546, 0.9429, 0.4559, 0.9992, 0.4559, 0.9992, 0.453, 0.9976, 0.453, 0.9976, 0.4845, 0.9429, 0.4845, 0.9429, 0.4886, 0.9444, 0.4886, 0.9444, 0.4839, 0.9991, 0.4861, 0.9979, 0.4861, 0.9979, 0.4839, 0.9991, 0.4689, 0.9995, 0.4689, 0.9995, 0.4559, 0.9992, 0.4559, 0.9992, 0.4839, 0.9991, 0.4559, 0.9992, 0.4689, 0.9995, 0.4845, 0.9429, 0.4546, 0.9429, 0.4694, 0.9427, 0.4689, 0.9995, 0.4559, 0.9992, 0.453, 0.9976, 0.4839, 0.9991])
me_fond_mesh_010.materials.append(mat_face)
me_fond_mesh_010.use_remesh_preserve_volume = False
me_fond_mesh_010.use_remesh_preserve_attributes = False
me_fond_mesh_010.use_mirror_vertex_groups = False
me_fond_mesh_010.update()
me_fr_mesh = bpy.data.meshes.new('FR.mesh')
me_fr_mesh.from_pydata([(-0.0059, 0.02007, 0.00105), (-0.0059, 0.0057, 0.00105), (-0.0059, 0.0057, 0.00704), (-0.0059, 0.02007, 0.00704)], [], [(3, 2, 1, 0)])
_uv = me_fr_mesh.uv_layers.new(name='UVMap')
_uv.uv.foreach_set('vector', [0.9334, 0.08589, 0.8065, 0.08589, 0.8065, 0.02007, 0.9334, 0.02007])
me_fr_mesh.materials.append(mat_face)
me_fr_mesh.use_remesh_preserve_volume = False
me_fr_mesh.use_remesh_preserve_attributes = False
me_fr_mesh.use_mirror_vertex_groups = False
me_fr_mesh.update()
me_face_mesh_004 = bpy.data.meshes.new('Face.mesh.004')
me_face_mesh_004.from_pydata([(-0.00452, -0.04, 0.0), (-0.00452, 0.04, 0.0), (-0.00452, -0.04, -0.001366), (-0.00452, -0.04, -0.0001797), (-0.00452, 0.003632, -0.04), (-0.00452, 0.001031, -0.04), (-0.00452, -0.001176, -0.04), (-0.00452, -0.003559, -0.04), (-0.00452, 0.04, -0.0008835), (-0.00452, -0.03663, 0.0), (-0.00452, 0.0365, 0.0), (-0.00452, -0.04, 0.001507), (-0.00452, 0.002453, 0.04), (-0.00452, 4.975e-05, 0.04), (-0.00452, -0.002611, 0.04), (-0.004521, -0.02599, 0.02612), (-0.00452, -0.03047, 0.02051), (-0.00452, -0.03385, 0.01412), (-0.004519, -0.03593, 0.007181), (-0.004519, 0.0358, 0.00718), (-0.00452, 0.03372, 0.01412), (-0.00452, 0.03034, 0.02051), (-0.00452, 0.02579, 0.02611), (-0.004521, 0.02025, 0.03071), (-0.004519, 0.01393, 0.03413), (-0.00452, 0.007067, 0.03624), (-0.00452, -6.631e-05, 0.03695), (-0.00452, -0.0072, 0.03623), (-0.00452, -0.01406, 0.03413), (-0.00452, -0.02038, 0.03071), (-0.00452, -0.007923, 0.03947), (-0.004521, -0.01543, 0.03719), (-0.004519, -0.02235, 0.03348), (-0.00452, -0.02842, 0.02848), (-0.004521, -0.03339, 0.02239), (-0.004519, -0.03709, 0.01545), (-0.00452, -0.03937, 0.007909), (-0.00452, 0.03982, 0.00165), (-0.00452, 0.03914, 0.007909), (-0.004519, 0.03695, 0.01518), (-0.004519, 0.03687, 0.01545), (-0.00452, 0.0333, 0.02214), (-0.00452, 0.03317, 0.02239), (-0.00452, 0.02837, 0.02826), (-0.00452, 0.02819, 0.02848), (-0.00452, 0.02234, 0.03331), (-0.00452, 0.02212, 0.03348), (-0.00452, 0.0152, 0.03719), (-0.00452, 0.007695, 0.03948), (-0.004519, -0.03922, 0.00766), (-0.004519, -0.03695, 0.0152), (-0.004521, -0.03325, 0.02214), (-0.00452, -0.02827, 0.02824), (-0.004519, -0.0222, 0.03323), (-0.004521, -0.01528, 0.03695), (-0.00452, -0.007775, 0.03923), (-0.00452, 0.007844, 0.03923), (-0.00452, 0.01535, 0.03694), (-0.00452, 0.0221, 0.03343), (-0.00452, 0.03929, 0.007661), (-0.00452, 0.03985, 0.001649), (-0.004519, -0.03593, -0.007268), (-0.004519, -0.03385, -0.01418), (-0.00452, -0.03047, -0.02058), (-0.004519, -0.02592, -0.02618), (-0.004521, -0.02038, -0.03078), (-0.00452, -0.01406, -0.0342), (-0.004519, -0.007201, -0.0363), (-0.00452, -6.528e-05, -0.03701), (-0.004519, 0.007068, -0.0363), (-0.00452, 0.01393, -0.03419), (-0.00452, 0.02025, -0.03078), (-0.004519, 0.02579, -0.02608), (-0.004519, 0.03034, -0.02051), (-0.004519, 0.03372, -0.01416), (-0.00452, 0.0358, -0.007248), (-0.00452, -0.02239, -0.03338), (-0.00452, -0.02832, -0.0285), (-0.00452, -0.03314, -0.02261), (-0.00452, -0.0333, -0.02241), (-0.00452, -0.02844, -0.02836), (-0.00452, -0.01519, -0.03742), (-0.00452, -0.01534, -0.03721), (-0.00452, -0.01548, -0.03713), (-0.00452, -0.02226, -0.03349), (-0.00452, -0.03937, -0.007768), (-0.00452, -0.03929, -0.008037), (-0.00452, -0.03709, -0.0153), (-0.00452, -0.03696, -0.01556), (-0.00452, -0.0334, -0.02225), (-0.00452, -0.01525, -0.0372), (-0.00452, -0.007922, -0.03934), (-0.00452, -0.003448, -0.03978), (-0.00452, 0.003246, -0.03978), (-0.00452, 0.007695, -0.03934), (-0.004521, 0.0152, -0.03705), (-0.004521, 0.02212, -0.03334), (-0.00452, 0.02819, -0.02834), (-0.00452, 0.03317, -0.02225), (-0.00452, 0.03687, -0.0153), (-0.004519, 0.03914, -0.007768), (-0.00452, 0.03997, -0.0002737), (-0.00452, -0.03931, -0.007764), (-0.00452, 0.03981, -0.001681), (-0.004519, 0.03929, -0.008019), (-0.00452, 0.03701, -0.01555), (-0.00452, 0.03332, -0.0225), (-0.00452, 0.02834, -0.02859), (-0.004521, 0.02227, -0.03358), (-0.004521, 0.01535, -0.0373), (-0.00452, 0.007844, -0.03958), (-0.004519, -0.007775, -0.03958)], [], [(1, 37, 38, 39, 40, 41, 42, 43, 44, 45, 58, 57, 56, 13, 55, 54, 53, 52, 51, 50, 49, 0, 9, 18, 17, 16, 15, 29, 28, 27, 26, 25, 24, 23, 22, 21, 20, 19, 10), (10, 19, 20, 21, 22, 23, 24, 25, 26, 27, 28, 29, 15, 16, 17, 18, 9), (0, 49, 50, 51, 52, 53, 54, 55, 13, 14, 30, 31, 32, 33, 34, 35, 36, 11), (13, 56, 57, 58, 47, 48, 12), (47, 58, 46), (46, 58, 45), (38, 37, 60), (37, 1, 60), (60, 59, 38), (4, 110, 109, 108, 107, 106, 105, 104, 8, 101, 103, 100, 99, 98, 97, 96, 95, 94, 93, 5), (5, 93, 94, 95, 96, 97, 98, 99, 100, 103, 101, 1, 10, 75, 74, 73, 72, 71, 70, 69, 68, 67, 66, 65, 64, 63, 62, 61, 9, 0, 3, 102, 86, 87, 88, 89, 79, 78, 80, 77, 76, 84, 83, 90, 91, 92, 6), (6, 92, 91, 90, 81, 111, 7), (2, 85, 102, 3), (102, 85, 86), (83, 82, 90), (90, 82, 81), (9, 61, 62, 63, 64, 65, 66, 67, 68, 69, 70, 71, 72, 73, 74, 75, 10), (1, 101, 8)])
_uv = me_face_mesh_004.uv_layers.new(name='UVMap')
_uv.uv.foreach_set('vector', [0.4834, 0.2404, 0.4823, 0.2503, 0.4783, 0.2877, 0.4651, 0.3311, 0.4646, 0.3327, 0.4433, 0.3727, 0.4425, 0.3743, 0.4138, 0.4093, 0.4128, 0.4107, 0.3778, 0.4395, 0.3763, 0.4402, 0.336, 0.4612, 0.2911, 0.4749, 0.2445, 0.4795, 0.1978, 0.4749, 0.1529, 0.4613, 0.1115, 0.4391, 0.07524, 0.4092, 0.04549, 0.3728, 0.02337, 0.3313, 0.00976, 0.2862, 0.005106, 0.2404, 0.02524, 0.2404, 0.02942, 0.2833, 0.04186, 0.3248, 0.06206, 0.363, 0.08884, 0.3965, 0.1224, 0.424, 0.1602, 0.4444, 0.2012, 0.457, 0.2438, 0.4613, 0.2865, 0.457, 0.3275, 0.4444, 0.3653, 0.424, 0.3984, 0.3965, 0.4256, 0.363, 0.4458, 0.3248, 0.4583, 0.2833, 0.4625, 0.2404, 0.4625, 0.2404, 0.4583, 0.2833, 0.4458, 0.3248, 0.4256, 0.363, 0.3984, 0.3965, 0.3653, 0.424, 0.3275, 0.4444, 0.2865, 0.457, 0.2438, 0.4613, 0.2012, 0.457, 0.1602, 0.4444, 0.1224, 0.424, 0.08884, 0.3965, 0.06206, 0.363, 0.04186, 0.3248, 0.02942, 0.2833, 0.02524, 0.2404, 0.005106, 0.2404, 0.00976, 0.2862, 0.02337, 0.3313, 0.04549, 0.3728, 0.07524, 0.4092, 0.1115, 0.4391, 0.1529, 0.4613, 0.1978, 0.4749, 0.2445, 0.4795, 0.2286, 0.4795, 0.1969, 0.4764, 0.152, 0.4627, 0.1106, 0.4405, 0.07435, 0.4106, 0.0446, 0.3743, 0.02248, 0.3327, 0.008867, 0.2877, 0.005106, 0.2494, 0.2445, 0.4795, 0.2911, 0.4749, 0.336, 0.4612, 0.3763, 0.4402, 0.3351, 0.4627, 0.2902, 0.4764, 0.2589, 0.4795, 0.3351, 0.4627, 0.3763, 0.4402, 0.3765, 0.4405, 0.3765, 0.4405, 0.3763, 0.4402, 0.3778, 0.4395, 0.4783, 0.2877, 0.4823, 0.2503, 0.4825, 0.2502, 0.4823, 0.2503, 0.4834, 0.2404, 0.4825, 0.2502, 0.4825, 0.2502, 0.4791, 0.2862, 0.4783, 0.2877, 0.2659, 0.0002804, 0.2911, 0.00278, 0.336, 0.01651, 0.3774, 0.03879, 0.4136, 0.06879, 0.4434, 0.1053, 0.4655, 0.147, 0.4791, 0.1923, 0.4834, 0.2351, 0.4803, 0.2388, 0.4823, 0.2303, 0.4783, 0.1938, 0.4646, 0.1485, 0.4425, 0.1068, 0.4128, 0.07027, 0.3765, 0.04028, 0.3351, 0.018, 0.2902, 0.004264, 0.2636, 0.001609, 0.2504, 0.0002804, 0.2504, 0.0002804, 0.2636, 0.001609, 0.2902, 0.004264, 0.3351, 0.018, 0.3765, 0.04028, 0.4128, 0.07027, 0.4425, 0.1068, 0.4646, 0.1485, 0.4783, 0.1938, 0.4823, 0.2303, 0.4803, 0.2388, 0.4834, 0.2404, 0.4625, 0.2404, 0.4583, 0.1969, 0.4458, 0.1554, 0.4256, 0.1173, 0.3984, 0.08384, 0.3653, 0.05563, 0.3275, 0.03513, 0.2865, 0.02249, 0.2438, 0.01821, 0.2012, 0.02249, 0.1602, 0.03512, 0.1224, 0.05563, 0.08925, 0.08324, 0.06206, 0.1169, 0.04186, 0.1552, 0.02942, 0.1968, 0.02524, 0.2404, 0.005106, 0.2404, 0.005106, 0.2393, 0.009206, 0.1938, 0.009354, 0.1921, 0.02248, 0.1485, 0.02329, 0.147, 0.04459, 0.1068, 0.04516, 0.1059, 0.04612, 0.1047, 0.07423, 0.07017, 0.07492, 0.06933, 0.1104, 0.03999, 0.1112, 0.03933, 0.1517, 0.01749, 0.1531, 0.0171, 0.1969, 0.004266, 0.2236, 0.001623, 0.2372, 0.0002804, 0.2372, 0.0002804, 0.2236, 0.001623, 0.1969, 0.004266, 0.1531, 0.0171, 0.1534, 0.01579, 0.1978, 0.002782, 0.223, 0.0002804, 0.005106, 0.2322, 0.008867, 0.1938, 0.009206, 0.1938, 0.005106, 0.2393, 0.009206, 0.1938, 0.008867, 0.1938, 0.009354, 0.1921, 0.1517, 0.01749, 0.1525, 0.01704, 0.1531, 0.0171, 0.1531, 0.0171, 0.1525, 0.01704, 0.1534, 0.01579, 0.02524, 0.2404, 0.02942, 0.1968, 0.04186, 0.1552, 0.06206, 0.1169, 0.08925, 0.08324, 0.1224, 0.05563, 0.1602, 0.03512, 0.2012, 0.02249, 0.2438, 0.01821, 0.2865, 0.02249, 0.3275, 0.03513, 0.3653, 0.05563, 0.3984, 0.08384, 0.4256, 0.1173, 0.4458, 0.1554, 0.4583, 0.1969, 0.4625, 0.2404, 0.4834, 0.2404, 0.4803, 0.2388, 0.4834, 0.2351])
me_face_mesh_004.materials.append(mat_face)
me_face_mesh_004.use_remesh_preserve_volume = False
me_face_mesh_004.use_remesh_preserve_attributes = False
me_face_mesh_004.use_mirror_vertex_groups = False
me_face_mesh_004.update()
me_gs_in_range_mesh = bpy.data.meshes.new('GS_in_range.mesh')
me_gs_in_range_mesh.from_pydata([(-0.00526, -0.0151, -0.00526), (-0.00526, -0.0238, -0.00526), (-0.00526, -0.0238, 0.00549), (-0.00526, -0.0151, 0.00549)], [], [(3, 2, 1, 0)])
me_gs_in_range_mesh.polygons.foreach_set('use_smooth', [True] * 1)
_uv = me_gs_in_range_mesh.uv_layers.new(name='UVMap')
_uv.uv.foreach_set('vector', [0.6387, 0.2173, 0.5265, 0.2173, 0.5265, 0.033, 0.6387, 0.033])
me_gs_in_range_mesh.materials.append(mat_face)
me_gs_in_range_mesh.use_remesh_preserve_volume = False
me_gs_in_range_mesh.use_remesh_preserve_attributes = False
me_gs_in_range_mesh.use_mirror_vertex_groups = False
me_gs_in_range_mesh.update()
me_gs_out_of_range_mesh = bpy.data.meshes.new('GS_out_of_range.mesh')
me_gs_out_of_range_mesh.from_pydata([(-0.00481, -0.01602, 0.00572), (-0.00481, -0.02288, 0.00572), (-0.00481, -0.02288, -0.00503), (-0.00481, -0.01602, -0.00503)], [], [(0, 1, 2, 3)])
me_gs_out_of_range_mesh.polygons.foreach_set('use_smooth', [True] * 1)
_uv = me_gs_out_of_range_mesh.uv_layers.new(name='UVMap')
_uv.uv.foreach_set('vector', [0.7657, 0.257, 0.6452, 0.257, 0.6452, 0.02773, 0.7657, 0.02773])
me_gs_out_of_range_mesh.materials.append(mat_face)
me_gs_out_of_range_mesh.use_remesh_preserve_volume = False
me_gs_out_of_range_mesh.use_remesh_preserve_attributes = False
me_gs_out_of_range_mesh.use_mirror_vertex_groups = False
me_gs_out_of_range_mesh.update()
me_glideslopeneedle_mesh = bpy.data.meshes.new('GlideslopeNeedle.mesh')
me_glideslopeneedle_mesh.from_pydata([(-0.00301, 8e-05, -0.00053), (-0.00301, -0.0156, -0.00053), (-0.00301, 8e-05, 0.00053), (-0.00301, 0.01565, -0.00053), (-0.00301, 0.01565, 0.00053), (-0.00301, -0.0156, 0.00053), (-0.002763, 8e-05, -0.00053), (-0.002763, 0.01565, -0.00053), (-0.002763, -0.0156, -0.00053), (-0.002763, 8e-05, 0.00053), (-0.002763, -0.0156, 0.00053), (-0.002763, 0.01565, 0.00053), (-0.002763, -0.01454, -0.00053), (-0.00301, -0.01457, -0.00053), (-0.002763, -0.01453, 0.00053)], [], [(0, 2, 4, 3), (0, 13, 1, 5, 2), (6, 7, 11, 9), (6, 9, 14, 12), (4, 2, 9, 11), (1, 13, 12, 8), (5, 1, 8, 10), (3, 4, 11, 7), (2, 5, 10, 14, 9), (0, 3, 7, 6), (12, 14, 10, 8), (12, 13, 0, 6)])
_uv = me_glideslopeneedle_mesh.uv_layers.new(name='UVMap')
_uv.uv.foreach_set('vector', [0.8734, 0.3726, 0.8734, 0.3274, 0.9578, 0.3274, 0.9578, 0.3726, 0.8734, 0.3726, 0.794, 0.3726, 0.7884, 0.3726, 0.7884, 0.3274, 0.8734, 0.3274, 0.8728, 0.3274, 0.7884, 0.3274, 0.7885, 0.2821, 0.8729, 0.2821, 0.8728, 0.3274, 0.8729, 0.2821, 0.952, 0.2822, 0.9521, 0.3274, 0.9724, 0.2926, 0.9724, 0.3327, 0.9627, 0.3327, 0.9627, 0.2926, 0.9724, 0.3731, 0.9724, 0.3705, 0.982, 0.3704, 0.982, 0.3731, 0.9791, 0.2806, 0.9791, 0.2848, 0.9645, 0.2848, 0.9645, 0.2806, 0.9645, 0.2889, 0.9645, 0.2848, 0.9791, 0.2848, 0.9791, 0.2889, 0.9724, 0.3327, 0.9724, 0.3731, 0.9627, 0.3731, 0.9627, 0.3703, 0.9627, 0.3327, 0.9724, 0.3327, 0.9724, 0.2926, 0.982, 0.2926, 0.982, 0.3327, 0.9521, 0.3274, 0.952, 0.2822, 0.9578, 0.2822, 0.9578, 0.3274, 0.982, 0.3704, 0.9724, 0.3705, 0.9724, 0.3327, 0.982, 0.3327])
me_glideslopeneedle_mesh.materials.append(mat_needle)
me_glideslopeneedle_mesh.use_remesh_preserve_volume = False
me_glideslopeneedle_mesh.use_remesh_preserve_attributes = False
me_glideslopeneedle_mesh.use_mirror_vertex_groups = False
me_glideslopeneedle_mesh.update()
me_localizerneedle_mesh = bpy.data.meshes.new('LocalizerNeedle.mesh')
me_localizerneedle_mesh.from_pydata([(-0.00301, -0.00053, -0.01557), (-0.00301, -0.00053, 0.01577), (-0.00301, 0.00053, -0.01557), (-0.00301, 0.00053, 0.01577), (-0.00301, -0.00053, 9e-05), (-0.00301, 0.00053, 9e-05), (-0.00276, -0.00053, -0.01557), (-0.00276, -0.00053, 9e-05), (-0.00276, 0.00053, -0.01557), (-0.00276, 0.00053, 9e-05), (-0.00276, -0.00053, 0.01577), (-0.00276, 0.00053, 0.01577)], [], [(0, 4, 5, 2), (1, 3, 5, 4), (6, 8, 9, 7), (10, 7, 9, 11), (0, 2, 8, 6), (1, 4, 7, 10), (4, 0, 6, 7), (5, 3, 11, 9), (3, 1, 10, 11), (2, 5, 9, 8)])
_uv = me_localizerneedle_mesh.uv_layers.new(name='UVMap')
_uv.uv.foreach_set('vector', [0.977, 0.4694, 0.8963, 0.4695, 0.8962, 0.4242, 0.9768, 0.4241, 0.8156, 0.4697, 0.8154, 0.4243, 0.8962, 0.4242, 0.8963, 0.4695, 0.8154, 0.4243, 0.8153, 0.379, 0.8959, 0.3788, 0.8961, 0.4242, 0.9768, 0.4241, 0.8961, 0.4242, 0.8959, 0.3788, 0.9767, 0.3787, 0.7946, 0.3865, 0.7945, 0.3823, 0.8086, 0.3822, 0.8087, 0.3863, 0.8014, 0.4717, 0.8015, 0.4307, 0.8109, 0.4307, 0.8108, 0.4717, 0.8015, 0.4307, 0.8016, 0.3898, 0.8109, 0.3898, 0.8109, 0.4307, 0.8015, 0.4307, 0.8014, 0.4717, 0.7921, 0.4716, 0.7921, 0.4307, 0.7945, 0.3823, 0.7945, 0.3782, 0.8085, 0.378, 0.8086, 0.3822, 0.8016, 0.3898, 0.8015, 0.4307, 0.7921, 0.4307, 0.7922, 0.3898])
me_localizerneedle_mesh.materials.append(mat_needle)
me_localizerneedle_mesh.use_remesh_preserve_volume = False
me_localizerneedle_mesh.use_remesh_preserve_attributes = False
me_localizerneedle_mesh.use_mirror_vertex_groups = False
me_localizerneedle_mesh.update()
me_nav_mesh = bpy.data.meshes.new('NAV.mesh')
me_nav_mesh.from_pydata([(-0.00638, 0.01638, 0.00663), (-0.00638, 0.00803, 0.00663), (-0.00638, 0.00803, 0.00184), (-0.00638, 0.01638, 0.00184)], [], [(0, 1, 2, 3)])
_uv = me_nav_mesh.uv_layers.new(name='UVMap')
_uv.uv.foreach_set('vector', [0.9263, 0.1644, 0.8152, 0.1644, 0.8152, 0.1033, 0.9263, 0.1033])
me_nav_mesh.materials.append(mat_face)
me_nav_mesh.use_remesh_preserve_volume = False
me_nav_mesh.use_remesh_preserve_attributes = False
me_nav_mesh.use_mirror_vertex_groups = False
me_nav_mesh.update()
me_ring_mesh = bpy.data.meshes.new('Ring.mesh')
me_ring_mesh.from_pydata([(-0.0016, -0.04, 0.0), (-0.0016, 0.04, 0.0), (-0.0016, -0.03659, 0.0), (-0.0016, 0.03655, 0.0), (-0.0016, 0.00237, 0.04), (-0.0016, 7.663e-05, 0.04), (-0.0016, -0.002442, 0.04), (-0.0016, -0.04, -0.0001885), (-0.0016, 0.003752, -0.04), (-0.0016, 0.00119, -0.04), (-0.0016, -0.001247, -0.04), (-0.0016, -0.003694, -0.04), (-0.0016, 0.04, -0.0008374), (-0.0016, -0.02595, 0.0261), (-0.0016, -0.03043, 0.0205), (-0.001601, -0.03381, 0.01411), (-0.001601, -0.03589, 0.007168), (-0.001601, 0.03584, 0.007167), (-0.001601, 0.03376, 0.0141), (-0.0016, 0.03038, 0.0205), (-0.0016, 0.02583, 0.0261), (-0.001601, 0.02029, 0.0307), (-0.001601, 0.01397, 0.03412), (-0.0016, 0.00711, 0.03622), (-0.001601, -2.457e-05, 0.03693), (-0.0016, -0.007159, 0.03622), (-0.0016, -0.01402, 0.03412), (-0.0016, -0.02034, 0.0307), (-0.0016, -0.007881, 0.03946), (-0.0016, -0.01539, 0.03718), (-0.0016, -0.02231, 0.03347), (-0.0016, -0.02837, 0.02847), (-0.0016, -0.03335, 0.02238), (-0.001601, -0.03705, 0.01543), (-0.001601, -0.03933, 0.007899), (-0.0016, 0.03921, 0.00764), (-0.0016, 0.03919, 0.007898), (-0.001601, 0.03698, 0.01518), (-0.001601, 0.03691, 0.01543), (-0.001601, 0.03333, 0.02215), (-0.001601, 0.03321, 0.02238), (-0.001601, 0.02839, 0.02827), (-0.001601, 0.02823, 0.02847), (-0.001601, 0.02217, 0.03347), (-0.001601, 0.01525, 0.03718), (-0.0016, 0.007737, 0.03946), (-0.001601, -0.03923, 0.007647), (-0.001601, -0.03695, 0.01519), (-0.0016, -0.03325, 0.02213), (-0.0016, -0.02828, 0.02822), (-0.001601, -0.02221, 0.03322), (-0.0016, -0.01529, 0.03693), (-0.001601, -0.007782, 0.03921), (-0.0016, 0.007836, 0.03922), (-0.001601, 0.01534, 0.03693), (-0.001601, 0.02226, 0.03322), (-0.001601, 0.0282, 0.02843), (-0.0016, 0.03983, 0.001632), (-0.0016, 0.03983, 0.001632), (-0.0016, -0.03589, -0.007281), (-0.0016, -0.03381, -0.0142), (-0.0016, -0.03043, -0.02059), (-0.0016, -0.02588, -0.02619), (-0.001601, -0.02034, -0.03079), (-0.0016, -0.01402, -0.03421), (-0.0016, -0.007159, -0.03631), (-0.0016, -2.451e-05, -0.03702), (-0.001599, 0.007109, -0.03631), (-0.001601, 0.01397, -0.03421), (-0.001599, 0.02029, -0.03079), (-0.0016, 0.02583, -0.02609), (-0.0016, 0.03038, -0.02052), (-0.0016, 0.03376, -0.01417), (-0.001601, 0.03584, -0.007259), (-0.0016, -0.02236, -0.03341), (-0.0016, -0.02831, -0.02851), (-0.001601, -0.03315, -0.0226), (-0.001601, -0.03329, -0.02242), (-0.0016, -0.02841, -0.02838), (-0.001601, -0.01522, -0.03743), (-0.0016, -0.01533, -0.03722), (-0.0016, -0.01544, -0.03716), (-0.0016, -0.02225, -0.03351), (-0.0016, -0.03998, -0.0001876), (-0.0016, -0.03933, -0.00778), (-0.0016, -0.03925, -0.008036), (-0.001601, -0.03705, -0.01532), (-0.001601, -0.03693, -0.01555), (-0.001601, -0.03335, -0.02227), (-0.0016, -0.01526, -0.03721), (-0.0016, -0.007881, -0.03935), (-0.0016, -0.003406, -0.03979), (-0.001601, 0.003288, -0.03979), (-0.0016, 0.007737, -0.03935), (-0.0016, 0.01525, -0.03706), (-0.0016, 0.02217, -0.03335), (-0.001599, 0.02823, -0.02835), (-0.0016, 0.03321, -0.02226), (-0.0016, 0.03691, -0.01532), (-0.001601, 0.03919, -0.00778), (-0.0016, 0.03997, -0.0002887), (-0.0016, 0.03982, -0.001692), (-0.001601, 0.03928, -0.00803), (-0.0016, 0.03701, -0.01556), (-0.0016, 0.03331, -0.02251), (-0.001599, 0.02833, -0.0286), (-0.0016, 0.02226, -0.0336), (-0.0016, 0.01535, -0.03731), (-0.0016, 0.007836, -0.0396), (-0.0016, -0.007782, -0.0396)], [], [(1, 58, 35, 36, 37, 38, 39, 40, 41, 56, 55, 54, 53, 5, 52, 51, 50, 49, 48, 47, 46, 0, 2, 16, 15, 14, 13, 27, 26, 25, 24, 23, 22, 21, 20, 19, 18, 17, 3), (3, 17, 18, 19, 20, 21, 22, 23, 24, 25, 26, 27, 13, 14, 15, 16, 2), (6, 28, 29, 30, 31, 32, 33, 34, 0, 46, 47, 48, 49, 50, 51, 52, 5), (5, 53, 54, 55, 56, 43, 44, 45, 4), (43, 56, 42), (42, 56, 41), (35, 58, 57), (57, 58, 1), (8, 108, 107, 106, 105, 104, 103, 102, 12, 100, 101, 99, 98, 97, 96, 95, 94, 93, 92, 9), (9, 92, 93, 94, 95, 96, 97, 98, 99, 101, 100, 1, 3, 73, 72, 71, 70, 69, 68, 67, 66, 65, 64, 63, 62, 61, 60, 59, 2, 0, 83, 84, 85, 86, 87, 88, 77, 76, 78, 75, 74, 82, 81, 89, 90, 91, 10), (10, 91, 90, 89, 79, 109, 11), (7, 83, 0), (81, 80, 89), (89, 80, 79), (2, 59, 60, 61, 62, 63, 64, 65, 66, 67, 68, 69, 70, 71, 72, 73, 3), (1, 100, 12)])
_uv = me_ring_mesh.uv_layers.new(name='UVMap')
_uv.uv.foreach_set('vector', [0.9981, 0.7513, 0.9971, 0.7614, 0.9933, 0.7984, 0.9931, 0.8, 0.9796, 0.8448, 0.9791, 0.8464, 0.9571, 0.8878, 0.9563, 0.8892, 0.9267, 0.9255, 0.9255, 0.9265, 0.8891, 0.9559, 0.8465, 0.9788, 0.8004, 0.9929, 0.7526, 0.9977, 0.7043, 0.9929, 0.6582, 0.9788, 0.6156, 0.956, 0.5783, 0.9252, 0.5477, 0.8877, 0.525, 0.8449, 0.511, 0.7984, 0.5063, 0.7513, 0.5272, 0.7513, 0.5315, 0.7955, 0.5443, 0.8382, 0.5651, 0.8776, 0.5926, 0.9121, 0.6271, 0.9404, 0.666, 0.9615, 0.7082, 0.9745, 0.752, 0.9789, 0.7959, 0.9745, 0.8381, 0.9615, 0.8769, 0.9404, 0.911, 0.9121, 0.939, 0.8776, 0.9597, 0.8382, 0.9725, 0.7955, 0.9769, 0.7513, 0.9769, 0.7513, 0.9725, 0.7955, 0.9597, 0.8382, 0.939, 0.8776, 0.911, 0.9121, 0.8769, 0.9404, 0.8381, 0.9615, 0.7959, 0.9745, 0.752, 0.9789, 0.7082, 0.9745, 0.666, 0.9615, 0.6271, 0.9404, 0.5926, 0.9121, 0.5651, 0.8776, 0.5443, 0.8382, 0.5315, 0.7955, 0.5272, 0.7513, 0.7372, 0.9977, 0.7037, 0.9944, 0.6576, 0.9804, 0.615, 0.9575, 0.5777, 0.9267, 0.5471, 0.8892, 0.5244, 0.8464, 0.5104, 0.8, 0.5063, 0.7513, 0.511, 0.7984, 0.525, 0.8449, 0.5477, 0.8877, 0.5783, 0.9252, 0.6156, 0.956, 0.6582, 0.9788, 0.7043, 0.9929, 0.7526, 0.9977, 0.7526, 0.9977, 0.8004, 0.9929, 0.8465, 0.9788, 0.8891, 0.9559, 0.9255, 0.9265, 0.8885, 0.9575, 0.8459, 0.9804, 0.7997, 0.9944, 0.7668, 0.9977, 0.8885, 0.9575, 0.9255, 0.9265, 0.9257, 0.9267, 0.9257, 0.9267, 0.9255, 0.9265, 0.9267, 0.9255, 0.9933, 0.7984, 0.9971, 0.7614, 0.9971, 0.7614, 0.9971, 0.7614, 0.9971, 0.7614, 0.9981, 0.7513, 0.7752, 0.5049, 0.8004, 0.5074, 0.8465, 0.5215, 0.8891, 0.5444, 0.9263, 0.5752, 0.9569, 0.6127, 0.9797, 0.6555, 0.9937, 0.7019, 0.9981, 0.7462, 0.9948, 0.7496, 0.997, 0.7409, 0.9931, 0.7034, 0.9791, 0.657, 0.9563, 0.6142, 0.9257, 0.5767, 0.8885, 0.5459, 0.8459, 0.523, 0.7997, 0.5089, 0.7724, 0.5062, 0.7595, 0.5049, 0.7595, 0.5049, 0.7724, 0.5062, 0.7997, 0.5089, 0.8459, 0.523, 0.8885, 0.5459, 0.9257, 0.5767, 0.9563, 0.6142, 0.9791, 0.657, 0.9931, 0.7034, 0.997, 0.7409, 0.9948, 0.7496, 0.9981, 0.7513, 0.9769, 0.7513, 0.9725, 0.7066, 0.9597, 0.664, 0.939, 0.6249, 0.911, 0.5906, 0.8769, 0.5617, 0.8381, 0.5406, 0.7959, 0.5277, 0.752, 0.5233, 0.7082, 0.5277, 0.666, 0.5406, 0.6271, 0.5617, 0.5931, 0.59, 0.5651, 0.6245, 0.5443, 0.6639, 0.5315, 0.7065, 0.5272, 0.7513, 0.5063, 0.7513, 0.5065, 0.7501, 0.5104, 0.7034, 0.5109, 0.7018, 0.5244, 0.657, 0.5252, 0.6555, 0.5471, 0.6142, 0.5475, 0.6132, 0.5484, 0.6121, 0.5775, 0.5765, 0.5781, 0.5757, 0.6147, 0.5455, 0.6154, 0.5449, 0.6573, 0.5225, 0.6584, 0.5221, 0.7037, 0.509, 0.7312, 0.5062, 0.7445, 0.5049, 0.7445, 0.5049, 0.7312, 0.5062, 0.7037, 0.509, 0.6584, 0.5221, 0.6586, 0.5208, 0.7043, 0.5074, 0.7295, 0.5049, 0.5063, 0.7502, 0.5065, 0.7501, 0.5063, 0.7513, 0.6573, 0.5225, 0.658, 0.5221, 0.6584, 0.5221, 0.6584, 0.5221, 0.658, 0.5221, 0.6586, 0.5208, 0.5272, 0.7513, 0.5315, 0.7065, 0.5443, 0.6639, 0.5651, 0.6245, 0.5931, 0.59, 0.6271, 0.5617, 0.666, 0.5406, 0.7082, 0.5277, 0.752, 0.5233, 0.7959, 0.5277, 0.8381, 0.5406, 0.8769, 0.5617, 0.911, 0.5906, 0.939, 0.6249, 0.9597, 0.664, 0.9725, 0.7066, 0.9769, 0.7513, 0.9981, 0.7513, 0.9948, 0.7496, 0.9981, 0.7462])
me_ring_mesh.materials.append(mat_face)
me_ring_mesh.use_remesh_preserve_volume = False
me_ring_mesh.use_remesh_preserve_attributes = False
me_ring_mesh.use_mirror_vertex_groups = False
me_ring_mesh.update()
me_to_mesh = bpy.data.meshes.new('TO.mesh')
me_to_mesh.from_pydata([(-0.00674, 0.01981, 0.00132), (-0.00674, 0.00501, 0.00132), (-0.00674, 0.00501, 0.00676), (-0.00674, 0.01981, 0.00676)], [], [(3, 2, 1, 0)])
_uv = me_to_mesh.uv_layers.new(name='UVMap')
_uv.uv.foreach_set('vector', [0.9207, 0.2379, 0.8047, 0.2379, 0.8047, 0.1747, 0.9207, 0.1747])
me_to_mesh.materials.append(mat_face)
me_to_mesh.use_remesh_preserve_volume = False
me_to_mesh.use_remesh_preserve_attributes = False
me_to_mesh.use_mirror_vertex_groups = False
me_to_mesh.update()
me_mesh_112 = bpy.data.meshes.new('Mesh.112')
me_mesh_112.from_pydata([(-0.01013, -0.004969, 0.0008762), (-0.01013, -0.004741, 0.001726), (0.01013, -0.004969, 0.0008762), (0.01013, -0.004741, 0.001726), (0.01013, -0.004369, 0.002523), (-0.01013, -0.004369, 0.002523), (-0.01013, -0.003865, 0.003243), (0.01013, -0.003865, 0.003243), (0.01013, -0.003243, 0.003865), (-0.01013, -0.003243, 0.003865), (-0.01013, -0.002523, 0.004369), (0.01013, -0.002523, 0.004369), (0.01013, -0.001726, 0.004741), (-0.01013, -0.001726, 0.004741), (-0.01013, -0.0008762, 0.004969), (0.01013, -0.0008762, 0.004969), (0.01013, -1.35e-09, 0.005046), (-0.01013, -1.35e-09, 0.005046), (-0.01013, 0.0008762, 0.004969), (0.01013, 0.0008762, 0.004969), (0.01013, 0.001726, 0.004741), (-0.01013, 0.001726, 0.004741), (-0.01013, 0.002523, 0.004369), (0.01013, 0.002523, 0.004369), (0.01013, 0.003243, 0.003865), (-0.01013, 0.003243, 0.003865), (-0.01013, 0.003865, 0.003243), (0.01013, 0.003865, 0.003243), (0.01013, 0.004369, 0.002523), (-0.01013, 0.004369, 0.002523), (-0.01013, 0.004741, 0.001726), (0.01013, 0.004741, 0.001726), (0.01013, 0.004969, 0.0008762), (-0.01013, 0.004969, 0.0008762), (-0.01013, 0.005046, -2.025e-09), (0.01013, 0.005046, -2.025e-09), (0.01013, 0.004969, -0.0008762), (-0.01013, 0.004969, -0.0008762), (-0.01013, 0.004741, -0.001726), (0.01013, 0.004741, -0.001726), (0.01013, 0.004369, -0.002523), (-0.01013, 0.004369, -0.002523), (-0.01013, 0.003865, -0.003243), (0.01013, 0.003865, -0.003243), (0.01013, 0.003243, -0.003865), (-0.01013, 0.003243, -0.003865), (-0.01013, 0.002523, -0.004369), (0.01013, 0.002523, -0.004369), (0.01013, 0.001726, -0.004741), (-0.01013, 0.001726, -0.004741), (-0.01013, 0.0008762, -0.004969), (0.01013, 0.0008762, -0.004969), (0.01013, -1.35e-09, -0.005046), (-0.01013, -1.35e-09, -0.005046), (-0.01013, -0.0008762, -0.004969), (0.01013, -0.0008762, -0.004969), (0.01013, -0.001726, -0.004741), (-0.01013, -0.001726, -0.004741), (-0.01013, -0.002523, -0.004369), (0.01013, -0.002523, -0.004369), (0.01013, -0.003243, -0.003865), (-0.01013, -0.003243, -0.003865), (-0.01013, -0.003865, -0.003243), (0.01013, -0.003865, -0.003243), (0.01013, -0.004369, -0.002523), (-0.01013, -0.004369, -0.002523), (-0.01013, -0.004741, -0.001726), (0.01013, -0.004741, -0.001726), (0.01013, -0.004969, -0.0008762), (-0.01013, -0.004969, -0.0008762), (-0.01013, -0.005046, -2.025e-09), (0.01013, -0.005046, -2.025e-09), (0.01013, -1.35e-09, -2.025e-09)], [], [(0, 2, 3, 1), (4, 5, 1, 3), (7, 6, 5, 4), (8, 9, 6, 7), (11, 10, 9, 8), (12, 13, 10, 11), (15, 14, 13, 12), (16, 17, 14, 15), (19, 18, 17, 16), (20, 21, 18, 19), (23, 22, 21, 20), (24, 25, 22, 23), (27, 26, 25, 24), (28, 29, 26, 27), (31, 30, 29, 28), (32, 33, 30, 31), (35, 34, 33, 32), (36, 37, 34, 35), (39, 38, 37, 36), (40, 41, 38, 39), (43, 42, 41, 40), (44, 45, 42, 43), (47, 46, 45, 44), (48, 49, 46, 47), (51, 50, 49, 48), (52, 53, 50, 51), (55, 54, 53, 52), (56, 57, 54, 55), (59, 58, 57, 56), (60, 61, 58, 59), (63, 62, 61, 60), (64, 65, 62, 63), (67, 66, 65, 64), (68, 69, 66, 67), (71, 70, 69, 68), (72, 2, 71), (72, 71, 68), (72, 68, 67), (72, 67, 64), (72, 64, 63), (72, 63, 60), (72, 60, 59), (72, 59, 56), (72, 56, 55), (72, 55, 52), (72, 52, 51), (72, 51, 48), (72, 48, 47), (72, 47, 44), (72, 44, 43), (72, 43, 40), (72, 40, 39), (72, 39, 36), (72, 36, 35), (72, 35, 32), (72, 32, 31), (72, 31, 28), (72, 28, 27), (72, 27, 24), (72, 24, 23), (72, 23, 20), (72, 20, 19), (72, 19, 16), (72, 16, 15), (72, 15, 12), (72, 12, 11), (72, 11, 8), (72, 8, 7), (72, 7, 4), (72, 4, 3), (72, 3, 2), (2, 0, 70, 71)])
me_mesh_112.polygons.foreach_set('use_smooth', [True] * 72)
_uv = me_mesh_112.uv_layers.new(name='UVMap')
_uv.uv.foreach_set('vector', [0.6562, 0.318, 0.6425, 0.318, 0.6425, 0.3163, 0.6562, 0.3163, 0.6425, 0.3163, 0.6562, 0.3163, 0.6562, 0.318, 0.6425, 0.318, 0.6425, 0.3163, 0.6562, 0.3163, 0.6562, 0.318, 0.6425, 0.318, 0.6425, 0.3163, 0.6562, 0.3163, 0.6562, 0.318, 0.6425, 0.318, 0.6425, 0.3163, 0.6562, 0.3163, 0.6562, 0.318, 0.6425, 0.318, 0.6425, 0.3163, 0.6562, 0.3163, 0.6562, 0.318, 0.6425, 0.318, 0.6425, 0.3163, 0.6562, 0.3163, 0.6562, 0.318, 0.6425, 0.318, 0.6425, 0.3163, 0.6562, 0.3163, 0.6562, 0.318, 0.6425, 0.318, 0.6425, 0.3163, 0.6562, 0.3163, 0.6562, 0.318, 0.6425, 0.318, 0.6425, 0.3163, 0.6562, 0.3163, 0.6562, 0.318, 0.6425, 0.318, 0.6425, 0.3163, 0.6562, 0.3163, 0.6562, 0.318, 0.6425, 0.318, 0.6425, 0.3163, 0.6562, 0.3163, 0.6562, 0.318, 0.6425, 0.318, 0.6425, 0.3163, 0.6562, 0.3163, 0.6562, 0.318, 0.6425, 0.318, 0.6425, 0.3163, 0.6562, 0.3163, 0.6562, 0.318, 0.6425, 0.318, 0.6425, 0.3163, 0.6562, 0.3163, 0.6562, 0.318, 0.6425, 0.318, 0.6425, 0.3163, 0.6562, 0.3163, 0.6562, 0.318, 0.6425, 0.318, 0.6425, 0.3163, 0.6562, 0.3163, 0.6562, 0.318, 0.6425, 0.318, 0.6425, 0.3163, 0.6562, 0.3163, 0.6562, 0.318, 0.6425, 0.318, 0.6425, 0.3163, 0.6562, 0.3163, 0.6562, 0.318, 0.6425, 0.318, 0.6425, 0.3163, 0.6562, 0.3163, 0.6562, 0.318, 0.6425, 0.318, 0.6425, 0.3163, 0.6562, 0.3163, 0.6562, 0.318, 0.6425, 0.318, 0.6425, 0.3163, 0.6562, 0.3163, 0.6562, 0.318, 0.6425, 0.318, 0.6425, 0.3163, 0.6562, 0.3163, 0.6562, 0.318, 0.6425, 0.318, 0.6425, 0.3163, 0.6562, 0.3163, 0.6562, 0.318, 0.6425, 0.318, 0.6425, 0.3163, 0.6562, 0.3163, 0.6562, 0.318, 0.6425, 0.318, 0.6425, 0.3163, 0.6562, 0.3163, 0.6562, 0.318, 0.6425, 0.318, 0.6425, 0.3163, 0.6562, 0.3163, 0.6562, 0.318, 0.6425, 0.318, 0.6425, 0.3163, 0.6562, 0.3163, 0.6562, 0.318, 0.6425, 0.318, 0.6425, 0.3163, 0.6562, 0.3163, 0.6562, 0.318, 0.6425, 0.318, 0.6425, 0.3163, 0.6562, 0.3163, 0.6562, 0.318, 0.6425, 0.318, 0.6425, 0.3163, 0.6562, 0.3163, 0.6562, 0.318, 0.6425, 0.318, 0.6425, 0.3163, 0.6562, 0.3163, 0.6562, 0.318, 0.6425, 0.318, 0.6425, 0.3163, 0.6562, 0.3163, 0.6562, 0.318, 0.6425, 0.318, 0.6425, 0.3163, 0.6562, 0.3163, 0.6562, 0.318, 0.6425, 0.318, 0.6425, 0.3163, 0.6562, 0.3163, 0.6562, 0.318, 0.6425, 0.318, 0.6262, 0.3464, 0.5957, 0.3518, 0.5952, 0.3464, 0.6262, 0.3464, 0.5952, 0.3464, 0.5957, 0.3411, 0.6262, 0.3464, 0.5957, 0.3411, 0.5971, 0.3358, 0.6262, 0.3464, 0.5971, 0.3358, 0.5994, 0.3309, 0.6262, 0.3464, 0.5994, 0.3309, 0.6024, 0.3265, 0.6262, 0.3464, 0.6024, 0.3265, 0.6063, 0.3227, 0.6262, 0.3464, 0.6063, 0.3227, 0.6107, 0.3196, 0.6262, 0.3464, 0.6107, 0.3196, 0.6156, 0.3173, 0.6262, 0.3464, 0.6156, 0.3173, 0.6208, 0.3159, 0.6262, 0.3464, 0.6208, 0.3159, 0.6262, 0.3155, 0.6262, 0.3464, 0.6262, 0.3155, 0.6315, 0.3159, 0.6262, 0.3464, 0.6315, 0.3159, 0.6368, 0.3173, 0.6262, 0.3464, 0.6368, 0.3173, 0.6417, 0.3196, 0.6262, 0.3464, 0.6417, 0.3196, 0.6461, 0.3227, 0.6262, 0.3464, 0.6461, 0.3227, 0.6499, 0.3265, 0.6262, 0.3464, 0.6499, 0.3265, 0.653, 0.3309, 0.6262, 0.3464, 0.653, 0.3309, 0.6553, 0.3358, 0.6262, 0.3464, 0.6553, 0.3358, 0.6567, 0.3411, 0.6262, 0.3464, 0.6567, 0.3411, 0.6571, 0.3464, 0.6262, 0.3464, 0.6571, 0.3464, 0.6567, 0.3518, 0.6262, 0.3464, 0.6567, 0.3518, 0.6553, 0.357, 0.6262, 0.3464, 0.6553, 0.357, 0.653, 0.3619, 0.6262, 0.3464, 0.653, 0.3619, 0.6499, 0.3663, 0.6262, 0.3464, 0.6499, 0.3663, 0.6461, 0.3702, 0.6262, 0.3464, 0.6461, 0.3702, 0.6417, 0.3732, 0.6262, 0.3464, 0.6417, 0.3732, 0.6368, 0.3755, 0.6262, 0.3464, 0.6368, 0.3755, 0.6315, 0.3769, 0.6262, 0.3464, 0.6315, 0.3769, 0.6262, 0.3774, 0.6262, 0.3464, 0.6262, 0.3774, 0.6208, 0.3769, 0.6262, 0.3464, 0.6208, 0.3769, 0.6156, 0.3755, 0.6262, 0.3464, 0.6156, 0.3755, 0.6107, 0.3732, 0.6262, 0.3464, 0.6107, 0.3732, 0.6063, 0.3702, 0.6262, 0.3464, 0.6063, 0.3702, 0.6024, 0.3663, 0.6262, 0.3464, 0.6024, 0.3663, 0.5994, 0.3619, 0.6262, 0.3464, 0.5994, 0.3619, 0.5971, 0.357, 0.6262, 0.3464, 0.5971, 0.357, 0.5957, 0.3518, 0.6425, 0.3163, 0.6562, 0.3163, 0.6562, 0.318, 0.6425, 0.318])
me_mesh_112.materials.append(mat_knob)
me_mesh_112.use_remesh_preserve_volume = False
me_mesh_112.use_remesh_preserve_attributes = False
me_mesh_112.use_mirror_vertex_groups = False
me_mesh_112.update()
me_visses_002 = bpy.data.meshes.new('visses.002')
me_visses_002.from_pydata([(-9.393, 0.6177, -1.411), (-9.393, 0.6193, -1.411), (-9.393, 0.6207, -1.411), (-9.394, 0.6216, -1.411), (-9.395, 0.6219, -1.411), (-9.395, 0.6207, -1.408), (-9.394, 0.6205, -1.409), (-9.394, 0.6198, -1.409), (-9.393, 0.6188, -1.41), (-9.393, 0.6177, -1.41), (-9.394, 0.6177, -1.408), (-9.395, 0.6177, -1.407), (-9.396, 0.6177, -1.407), (-9.395, 0.6147, -1.408), (-9.394, 0.6149, -1.409), (-9.394, 0.6156, -1.409), (-9.393, 0.6166, -1.41), (-9.393, 0.6161, -1.411), (-9.393, 0.6147, -1.411), (-9.394, 0.6138, -1.411), (-9.395, 0.6135, -1.411), (-9.395, 0.6147, -1.414), (-9.394, 0.615, -1.414), (-9.393, 0.6156, -1.413), (-9.393, 0.6166, -1.412), (-9.393, 0.6177, -1.413), (-9.393, 0.6177, -1.414), (-9.394, 0.6177, -1.415), (-9.395, 0.6177, -1.416), (-9.395, 0.6207, -1.414), (-9.394, 0.6205, -1.414), (-9.393, 0.6198, -1.413), (-9.393, 0.6189, -1.412), (-9.392, 0.6982, -1.412), (-9.393, 0.6998, -1.412), (-9.393, 0.7011, -1.412), (-9.394, 0.7021, -1.412), (-9.395, 0.7024, -1.412), (-9.395, 0.7011, -1.409), (-9.394, 0.7009, -1.409), (-9.393, 0.7003, -1.41), (-9.393, 0.6993, -1.411), (-9.393, 0.6982, -1.41), (-9.394, 0.6982, -1.409), (-9.394, 0.6981, -1.408), (-9.396, 0.6981, -1.408), (-9.395, 0.6952, -1.409), (-9.394, 0.6954, -1.409), (-9.393, 0.696, -1.41), (-9.393, 0.697, -1.411), (-9.393, 0.6965, -1.412), (-9.393, 0.6952, -1.412), (-9.394, 0.6943, -1.412), (-9.395, 0.6939, -1.412), (-9.395, 0.6952, -1.415), (-9.394, 0.6954, -1.415), (-9.393, 0.696, -1.414), (-9.393, 0.697, -1.413), (-9.392, 0.6982, -1.413), (-9.393, 0.6982, -1.415), (-9.394, 0.6982, -1.416), (-9.395, 0.6982, -1.416), (-9.395, 0.7012, -1.415), (-9.394, 0.7009, -1.415), (-9.393, 0.7003, -1.414), (-9.393, 0.6993, -1.413), (-9.384, 0.6989, -1.489), (-9.385, 0.6999, -1.49), (-9.385, 0.7005, -1.49), (-9.386, 0.7007, -1.491), (-9.386, 0.6978, -1.492), (-9.385, 0.6978, -1.491), (-9.384, 0.6978, -1.49), (-9.384, 0.6978, -1.489), (-9.384, 0.6966, -1.489), (-9.385, 0.6956, -1.49), (-9.385, 0.695, -1.49), (-9.386, 0.6948, -1.491), (-9.387, 0.6935, -1.488), (-9.386, 0.6938, -1.488), (-9.385, 0.6948, -1.487), (-9.384, 0.6961, -1.487), (-9.384, 0.6966, -1.486), (-9.385, 0.6956, -1.485), (-9.386, 0.695, -1.485), (-9.387, 0.6948, -1.485), (-9.387, 0.6977, -1.483), (-9.386, 0.6977, -1.484), (-9.385, 0.6977, -1.484), (-9.384, 0.6977, -1.486), (-9.384, 0.6989, -1.486), (-9.385, 0.6999, -1.485), (-9.386, 0.7005, -1.485), (-9.387, 0.7007, -1.485), (-9.387, 0.702, -1.488), (-9.386, 0.7017, -1.488), (-9.385, 0.7007, -1.487), (-9.384, 0.6994, -1.487), (-9.384, 0.6977, -1.487)], [], [(4, 5, 6, 3), (3, 6, 7, 2), (2, 7, 8, 1), (8, 0, 1), (9, 0, 8), (7, 10, 9, 8), (6, 11, 10, 7), (5, 12, 11, 6), (12, 13, 14, 11), (11, 14, 15, 10), (10, 15, 16, 9), (16, 0, 9), (17, 0, 16), (15, 18, 17, 16), (14, 19, 18, 15), (13, 20, 19, 14), (20, 21, 22, 19), (19, 22, 23, 18), (18, 23, 24, 17), (24, 0, 17), (25, 0, 24), (23, 26, 25, 24), (22, 27, 26, 23), (21, 28, 27, 22), (28, 29, 30, 27), (27, 30, 31, 26), (26, 31, 32, 25), (32, 0, 25), (1, 0, 32), (31, 2, 1, 32), (30, 3, 2, 31), (29, 4, 3, 30), (37, 38, 39, 36), (36, 39, 40, 35), (35, 40, 41, 34), (41, 33, 34), (42, 33, 41), (40, 43, 42, 41), (39, 44, 43, 40), (38, 45, 44, 39), (45, 46, 47, 44), (44, 47, 48, 43), (43, 48, 49, 42), (49, 33, 42), (50, 33, 49), (48, 51, 50, 49), (47, 52, 51, 48), (46, 53, 52, 47), (53, 54, 55, 52), (52, 55, 56, 51), (51, 56, 57, 50), (57, 33, 50), (58, 33, 57), (56, 59, 58, 57), (55, 60, 59, 56), (54, 61, 60, 55), (61, 62, 63, 60), (60, 63, 64, 59), (59, 64, 65, 58), (65, 33, 58), (34, 33, 65), (64, 35, 34, 65), (63, 36, 35, 64), (62, 37, 36, 63), (69, 94, 95, 68), (68, 95, 96, 67), (67, 96, 97, 66), (97, 98, 66), (66, 98, 73), (72, 67, 66, 73), (71, 68, 67, 72), (70, 69, 68, 71), (77, 70, 71, 76), (76, 71, 72, 75), (75, 72, 73, 74), (73, 98, 74), (74, 98, 81), (80, 75, 74, 81), (79, 76, 75, 80), (78, 77, 76, 79), (85, 78, 79, 84), (84, 79, 80, 83), (83, 80, 81, 82), (81, 98, 82), (82, 98, 89), (88, 83, 82, 89), (87, 84, 83, 88), (86, 85, 84, 87), (93, 86, 87, 92), (92, 87, 88, 91), (91, 88, 89, 90), (89, 98, 90), (90, 98, 97), (96, 91, 90, 97), (95, 92, 91, 96), (94, 93, 92, 95)])
me_visses_002.polygons.foreach_set('use_smooth', [True] * 96)
_uv = me_visses_002.uv_layers.new(name='UVMap')
_uv.uv.foreach_set('vector', [0.4994, 0.5306, 0.4907, 0.5514, 0.4891, 0.5498, 0.4971, 0.5306, 0.4971, 0.5306, 0.4891, 0.5498, 0.4846, 0.5453, 0.4907, 0.5306, 0.4907, 0.5306, 0.4846, 0.5453, 0.4779, 0.5385, 0.4812, 0.5306, 0.4779, 0.5385, 0.4699, 0.5306, 0.4812, 0.5306, 0.4699, 0.5418, 0.4699, 0.5306, 0.4779, 0.5385, 0.4846, 0.5453, 0.4699, 0.5514, 0.4699, 0.5418, 0.4779, 0.5385, 0.4891, 0.5498, 0.4699, 0.5578, 0.4699, 0.5514, 0.4846, 0.5453, 0.4907, 0.5514, 0.4699, 0.56, 0.4699, 0.5578, 0.4891, 0.5498, 0.4699, 0.56, 0.449, 0.5514, 0.4506, 0.5498, 0.4699, 0.5578, 0.4699, 0.5578, 0.4506, 0.5498, 0.4551, 0.5453, 0.4699, 0.5514, 0.4699, 0.5514, 0.4551, 0.5453, 0.4619, 0.5385, 0.4699, 0.5418, 0.4619, 0.5385, 0.4699, 0.5306, 0.4699, 0.5418, 0.4586, 0.5306, 0.4699, 0.5306, 0.4619, 0.5385, 0.4551, 0.5453, 0.449, 0.5306, 0.4586, 0.5306, 0.4619, 0.5385, 0.4506, 0.5498, 0.4426, 0.5306, 0.449, 0.5306, 0.4551, 0.5453, 0.449, 0.5514, 0.4404, 0.5306, 0.4426, 0.5306, 0.4506, 0.5498, 0.4404, 0.5306, 0.449, 0.5097, 0.4506, 0.5113, 0.4426, 0.5306, 0.4426, 0.5306, 0.4506, 0.5113, 0.4551, 0.5158, 0.449, 0.5306, 0.449, 0.5306, 0.4551, 0.5158, 0.4619, 0.5226, 0.4586, 0.5306, 0.4619, 0.5226, 0.4699, 0.5306, 0.4586, 0.5306, 0.4699, 0.5193, 0.4699, 0.5306, 0.4619, 0.5226, 0.4551, 0.5158, 0.4699, 0.5097, 0.4699, 0.5193, 0.4619, 0.5226, 0.4506, 0.5113, 0.4699, 0.5033, 0.4699, 0.5097, 0.4551, 0.5158, 0.449, 0.5097, 0.4699, 0.5011, 0.4699, 0.5033, 0.4506, 0.5113, 0.4699, 0.5011, 0.4907, 0.5097, 0.4891, 0.5113, 0.4699, 0.5033, 0.4699, 0.5033, 0.4891, 0.5113, 0.4846, 0.5158, 0.4699, 0.5097, 0.4699, 0.5097, 0.4846, 0.5158, 0.4779, 0.5226, 0.4699, 0.5193, 0.4779, 0.5226, 0.4699, 0.5306, 0.4699, 0.5193, 0.4812, 0.5306, 0.4699, 0.5306, 0.4779, 0.5226, 0.4846, 0.5158, 0.4907, 0.5306, 0.4812, 0.5306, 0.4779, 0.5226, 0.4891, 0.5113, 0.4971, 0.5306, 0.4907, 0.5306, 0.4846, 0.5158, 0.4907, 0.5097, 0.4994, 0.5306, 0.4971, 0.5306, 0.4891, 0.5113, 0.4994, 0.5306, 0.4907, 0.5514, 0.4891, 0.5498, 0.4971, 0.5306, 0.4971, 0.5306, 0.4891, 0.5498, 0.4846, 0.5453, 0.4907, 0.5306, 0.4907, 0.5306, 0.4846, 0.5453, 0.4779, 0.5385, 0.4812, 0.5306, 0.4779, 0.5385, 0.4699, 0.5306, 0.4812, 0.5306, 0.4699, 0.5418, 0.4699, 0.5306, 0.4779, 0.5385, 0.4846, 0.5453, 0.4699, 0.5514, 0.4699, 0.5418, 0.4779, 0.5385, 0.4891, 0.5498, 0.4699, 0.5578, 0.4699, 0.5514, 0.4846, 0.5453, 0.4907, 0.5514, 0.4699, 0.56, 0.4699, 0.5578, 0.4891, 0.5498, 0.4699, 0.56, 0.449, 0.5514, 0.4506, 0.5498, 0.4699, 0.5578, 0.4699, 0.5578, 0.4506, 0.5498, 0.4551, 0.5453, 0.4699, 0.5514, 0.4699, 0.5514, 0.4551, 0.5453, 0.4619, 0.5385, 0.4699, 0.5418, 0.4619, 0.5385, 0.4699, 0.5306, 0.4699, 0.5418, 0.4586, 0.5306, 0.4699, 0.5306, 0.4619, 0.5385, 0.4551, 0.5453, 0.449, 0.5306, 0.4586, 0.5306, 0.4619, 0.5385, 0.4506, 0.5498, 0.4426, 0.5306, 0.449, 0.5306, 0.4551, 0.5453, 0.449, 0.5514, 0.4404, 0.5306, 0.4426, 0.5306, 0.4506, 0.5498, 0.4404, 0.5306, 0.449, 0.5097, 0.4506, 0.5113, 0.4426, 0.5306, 0.4426, 0.5306, 0.4506, 0.5113, 0.4551, 0.5158, 0.449, 0.5306, 0.449, 0.5306, 0.4551, 0.5158, 0.4619, 0.5226, 0.4586, 0.5306, 0.4619, 0.5226, 0.4699, 0.5306, 0.4586, 0.5306, 0.4699, 0.5193, 0.4699, 0.5306, 0.4619, 0.5226, 0.4551, 0.5158, 0.4699, 0.5097, 0.4699, 0.5193, 0.4619, 0.5226, 0.4506, 0.5113, 0.4699, 0.5033, 0.4699, 0.5097, 0.4551, 0.5158, 0.449, 0.5097, 0.4699, 0.5011, 0.4699, 0.5033, 0.4506, 0.5113, 0.4699, 0.5011, 0.4907, 0.5097, 0.4891, 0.5113, 0.4699, 0.5033, 0.4699, 0.5033, 0.4891, 0.5113, 0.4846, 0.5158, 0.4699, 0.5097, 0.4699, 0.5097, 0.4846, 0.5158, 0.4779, 0.5226, 0.4699, 0.5193, 0.4779, 0.5226, 0.4699, 0.5306, 0.4699, 0.5193, 0.4812, 0.5306, 0.4699, 0.5306, 0.4779, 0.5226, 0.4846, 0.5158, 0.4907, 0.5306, 0.4812, 0.5306, 0.4779, 0.5226, 0.4891, 0.5113, 0.4971, 0.5306, 0.4907, 0.5306, 0.4846, 0.5158, 0.4907, 0.5097, 0.4994, 0.5306, 0.4971, 0.5306, 0.4891, 0.5113, 0.4907, 0.5097, 0.4994, 0.5306, 0.4971, 0.5306, 0.4891, 0.5113, 0.4891, 0.5113, 0.4971, 0.5306, 0.4907, 0.5306, 0.4846, 0.5158, 0.4846, 0.5158, 0.4907, 0.5306, 0.4812, 0.5306, 0.4779, 0.5226, 0.4812, 0.5306, 0.4699, 0.5306, 0.4779, 0.5226, 0.4779, 0.5226, 0.4699, 0.5306, 0.4699, 0.5193, 0.4699, 0.5097, 0.4846, 0.5158, 0.4779, 0.5226, 0.4699, 0.5193, 0.4699, 0.5033, 0.4891, 0.5113, 0.4846, 0.5158, 0.4699, 0.5097, 0.4699, 0.5011, 0.4907, 0.5097, 0.4891, 0.5113, 0.4699, 0.5033, 0.449, 0.5097, 0.4699, 0.5011, 0.4699, 0.5033, 0.4506, 0.5113, 0.4506, 0.5113, 0.4699, 0.5033, 0.4699, 0.5097, 0.4551, 0.5158, 0.4551, 0.5158, 0.4699, 0.5097, 0.4699, 0.5193, 0.4619, 0.5226, 0.4699, 0.5193, 0.4699, 0.5306, 0.4619, 0.5226, 0.4619, 0.5226, 0.4699, 0.5306, 0.4586, 0.5306, 0.449, 0.5306, 0.4551, 0.5158, 0.4619, 0.5226, 0.4586, 0.5306, 0.4426, 0.5306, 0.4506, 0.5113, 0.4551, 0.5158, 0.449, 0.5306, 0.4404, 0.5306, 0.449, 0.5097, 0.4506, 0.5113, 0.4426, 0.5306, 0.449, 0.5514, 0.4404, 0.5306, 0.4426, 0.5306, 0.4506, 0.5498, 0.4506, 0.5498, 0.4426, 0.5306, 0.449, 0.5306, 0.4551, 0.5453, 0.4551, 0.5453, 0.449, 0.5306, 0.4586, 0.5306, 0.4619, 0.5385, 0.4586, 0.5306, 0.4699, 0.5306, 0.4619, 0.5385, 0.4619, 0.5385, 0.4699, 0.5306, 0.4699, 0.5418, 0.4699, 0.5514, 0.4551, 0.5453, 0.4619, 0.5385, 0.4699, 0.5418, 0.4699, 0.5578, 0.4506, 0.5498, 0.4551, 0.5453, 0.4699, 0.5514, 0.4699, 0.56, 0.449, 0.5514, 0.4506, 0.5498, 0.4699, 0.5578, 0.4907, 0.5514, 0.4699, 0.56, 0.4699, 0.5578, 0.4891, 0.5498, 0.4891, 0.5498, 0.4699, 0.5578, 0.4699, 0.5514, 0.4846, 0.5453, 0.4846, 0.5453, 0.4699, 0.5514, 0.4699, 0.5418, 0.4779, 0.5385, 0.4699, 0.5418, 0.4699, 0.5306, 0.4779, 0.5385, 0.4779, 0.5385, 0.4699, 0.5306, 0.4812, 0.5306, 0.4907, 0.5306, 0.4846, 0.5453, 0.4779, 0.5385, 0.4812, 0.5306, 0.4971, 0.5306, 0.4891, 0.5498, 0.4846, 0.5453, 0.4907, 0.5306, 0.4994, 0.5306, 0.4907, 0.5514, 0.4891, 0.5498, 0.4971, 0.5306])
me_visses_002.materials.append(mat_face)
me_visses_002.use_remesh_preserve_volume = False
me_visses_002.use_remesh_preserve_attributes = False
me_visses_002.use_mirror_vertex_groups = False
me_visses_002.update()

# ---- objects
ob_vor = bpy.data.objects.new('vor', None)
ob_glass = bpy.data.objects.new('glass', me_fond_mesh_003)
ob_case = bpy.data.objects.new('Case', me_fond_mesh_010)
ob_fr = bpy.data.objects.new('FR', me_fr_mesh)
ob_face = bpy.data.objects.new('Face', me_face_mesh_004)
ob_gs_in_range = bpy.data.objects.new('GS_in_range', me_gs_in_range_mesh)
ob_gs_out_of_range = bpy.data.objects.new('GS_out_of_range', me_gs_out_of_range_mesh)
ob_glideslopeneedle = bpy.data.objects.new('GlideslopeNeedle', me_glideslopeneedle_mesh)
ob_localizerneedle = bpy.data.objects.new('LocalizerNeedle', me_localizerneedle_mesh)
ob_nav = bpy.data.objects.new('NAV', me_nav_mesh)
ob_ring = bpy.data.objects.new('Ring', me_ring_mesh)
ob_to = bpy.data.objects.new('TO', me_to_mesh)
ob_disk = bpy.data.objects.new('disk', me_mesh_112)
ob_fasteners = bpy.data.objects.new('fasteners', me_visses_002)

# ---- transforms, parenting, visibility, modifiers, constraints
ob_vor.location = (-12.05, -1.583, -0.8307)
ob_vor.rotation_euler = (0.01415, 0.002145, 0.001483)
ob_vor.empty_image_offset = (0.0, 0.0)
ob_vor.lineart.crease_threshold = 0.0
ob_glass.parent = ob_vor
ob_glass.matrix_parent_inverse = Matrix(((1.0, 0.0, 0.0, 12.05), (0.0, 1.0, 0.0, 1.569), (0.0, 0.0, 1.0, 0.809), (0.0, 0.0, 0.0, 1.0)))
ob_glass.location = (-0.004024, 0.07019, -0.013)
ob_glass.show_transparent = True
ob_glass.lineart.crease_threshold = 0.0
_m = ob_glass.modifiers.new('Auto Smooth', 'NODES')
_m.node_group = ng_auto_smooth
_gi = [s.identifier for s in ng_auto_smooth.interface.items_tree if s.item_type == 'SOCKET' and s.in_out == 'INPUT']
_m[_gi[1]] = 0.7854  # Angle
ob_case.parent = ob_vor
ob_case.matrix_parent_inverse = Matrix(((1.0, 0.0, 0.0, 12.05), (0.0, 1.0, 0.0, 1.569), (0.0, 0.0, 1.0, 0.809), (0.0, 0.0, 0.0, 1.0)))
ob_case.location = (0.0, 0.07019, -0.013)
ob_case.show_transparent = True
ob_case.lineart.crease_threshold = 0.0
_m = ob_case.modifiers.new('Auto Smooth', 'NODES')
_m.node_group = ng_auto_smooth
_gi = [s.identifier for s in ng_auto_smooth.interface.items_tree if s.item_type == 'SOCKET' and s.in_out == 'INPUT']
_m[_gi[1]] = 0.7854  # Angle
ob_fr.parent = ob_vor
ob_fr.matrix_parent_inverse = Matrix(((1.0, 0.0, 0.0, 12.05), (0.0, 1.0, 0.0, 1.569), (0.0, 0.0, 1.0, 0.809), (0.0, 0.0, 0.0, 1.0)))
ob_fr.location = (-9.385, 0.367, -1.492)
ob_fr.rotation_euler = (0.0002064, -0.1129, 0.002083)
ob_fr.scale = (1.137, 1.137, 1.137)
ob_fr.show_transparent = True
ob_fr.lineart.crease_threshold = 0.0
_m = ob_fr.modifiers.new('Auto Smooth', 'NODES')
_m.node_group = ng_auto_smooth
_gi = [s.identifier for s in ng_auto_smooth.interface.items_tree if s.item_type == 'SOCKET' and s.in_out == 'INPUT']
_m[_gi[1]] = 0.7854  # Angle
ob_face.parent = ob_vor
ob_face.matrix_parent_inverse = Matrix(((1.0, 0.0, 0.0, 12.05), (0.0, 1.0, 0.0, 1.569), (0.0, 0.0, 1.0, 0.809), (0.0, 0.0, 0.0, 1.0)))
ob_face.location = (-9.387, 0.367, -1.492)
ob_face.rotation_euler = (0.0002064, -0.1129, 0.002083)
ob_face.scale = (1.137, 1.137, 1.137)
ob_face.show_transparent = True
ob_face.lineart.crease_threshold = 0.0
_m = ob_face.modifiers.new('Auto Smooth', 'NODES')
_m.node_group = ng_auto_smooth
_gi = [s.identifier for s in ng_auto_smooth.interface.items_tree if s.item_type == 'SOCKET' and s.in_out == 'INPUT']
_m[_gi[1]] = 0.7854  # Angle
ob_gs_in_range.parent = ob_vor
ob_gs_in_range.matrix_parent_inverse = Matrix(((1.0, 0.0, 0.0, 12.05), (0.0, 1.0, 0.0, 1.569), (0.0, 0.0, 1.0, 0.809), (0.0, 0.0, 0.0, 1.0)))
ob_gs_in_range.location = (-9.387, 0.367, -1.492)
ob_gs_in_range.rotation_euler = (0.0002064, -0.1129, 0.002083)
ob_gs_in_range.scale = (1.137, 1.137, 1.137)
ob_gs_in_range.show_transparent = True
ob_gs_in_range.lineart.crease_threshold = 0.0
_m = ob_gs_in_range.modifiers.new('Auto Smooth', 'NODES')
_m.node_group = ng_auto_smooth
_gi = [s.identifier for s in ng_auto_smooth.interface.items_tree if s.item_type == 'SOCKET' and s.in_out == 'INPUT']
_m[_gi[1]] = 0.7854  # Angle
ob_gs_out_of_range.parent = ob_vor
ob_gs_out_of_range.matrix_parent_inverse = Matrix(((1.0, 0.0, 0.0, 12.05), (0.0, 1.0, 0.0, 1.569), (0.0, 0.0, 1.0, 0.809), (0.0, 0.0, 0.0, 1.0)))
ob_gs_out_of_range.location = (-9.387, 0.367, -1.492)
ob_gs_out_of_range.rotation_euler = (0.0002064, -0.1129, 0.002083)
ob_gs_out_of_range.scale = (1.137, 1.137, 1.137)
ob_gs_out_of_range.show_transparent = True
ob_gs_out_of_range.lineart.crease_threshold = 0.0
_m = ob_gs_out_of_range.modifiers.new('Auto Smooth', 'NODES')
_m.node_group = ng_auto_smooth
_gi = [s.identifier for s in ng_auto_smooth.interface.items_tree if s.item_type == 'SOCKET' and s.in_out == 'INPUT']
_m[_gi[1]] = 0.7854  # Angle
ob_glideslopeneedle.parent = ob_vor
ob_glideslopeneedle.matrix_parent_inverse = Matrix(((1.0, 0.0, 0.0, 12.05), (0.0, 1.0, 0.0, 1.569), (0.0, 0.0, 1.0, 0.809), (0.0, 0.0, 0.0, 1.0)))
ob_glideslopeneedle.location = (-9.388, 0.367, -1.492)
ob_glideslopeneedle.rotation_euler = (0.0002064, -0.1129, 0.002083)
ob_glideslopeneedle.scale = (1.137, 1.137, 1.137)
ob_glideslopeneedle.show_transparent = True
ob_glideslopeneedle.lineart.crease_threshold = 0.0
_m = ob_glideslopeneedle.modifiers.new('Auto Smooth', 'NODES')
_m.node_group = ng_auto_smooth
_gi = [s.identifier for s in ng_auto_smooth.interface.items_tree if s.item_type == 'SOCKET' and s.in_out == 'INPUT']
_m[_gi[1]] = 0.7854  # Angle
ob_localizerneedle.parent = ob_vor
ob_localizerneedle.matrix_parent_inverse = Matrix(((1.0, 0.0, 0.0, 12.05), (0.0, 1.0, 0.0, 1.569), (0.0, 0.0, 1.0, 0.809), (0.0, 0.0, 0.0, 1.0)))
ob_localizerneedle.location = (-9.388, 0.367, -1.492)
ob_localizerneedle.rotation_euler = (0.0002064, -0.1129, 0.002083)
ob_localizerneedle.scale = (1.137, 1.137, 1.137)
ob_localizerneedle.show_transparent = True
ob_localizerneedle.lineart.crease_threshold = 0.0
_m = ob_localizerneedle.modifiers.new('Auto Smooth', 'NODES')
_m.node_group = ng_auto_smooth
_gi = [s.identifier for s in ng_auto_smooth.interface.items_tree if s.item_type == 'SOCKET' and s.in_out == 'INPUT']
_m[_gi[1]] = 0.7854  # Angle
ob_nav.parent = ob_vor
ob_nav.matrix_parent_inverse = Matrix(((1.0, 0.0, 0.0, 12.05), (0.0, 1.0, 0.0, 1.569), (0.0, 0.0, 1.0, 0.809), (0.0, 0.0, 0.0, 1.0)))
ob_nav.location = (-9.385, 0.367, -1.492)
ob_nav.rotation_euler = (0.0002064, -0.1129, 0.002083)
ob_nav.scale = (1.137, 1.137, 1.137)
ob_nav.show_transparent = True
ob_nav.lineart.crease_threshold = 0.0
_m = ob_nav.modifiers.new('Auto Smooth', 'NODES')
_m.node_group = ng_auto_smooth
_gi = [s.identifier for s in ng_auto_smooth.interface.items_tree if s.item_type == 'SOCKET' and s.in_out == 'INPUT']
_m[_gi[1]] = 0.7854  # Angle
ob_ring.parent = ob_vor
ob_ring.matrix_parent_inverse = Matrix(((1.0, 0.0, 0.0, 12.05), (0.0, 1.0, 0.0, 1.569), (0.0, 0.0, 1.0, 0.809), (0.0, 0.0, 0.0, 1.0)))
ob_ring.location = (-9.389, 0.367, -1.492)
ob_ring.rotation_euler = (0.0002064, -0.1129, 0.002083)
ob_ring.scale = (1.137, 1.137, 1.137)
ob_ring.show_transparent = True
ob_ring.lineart.crease_threshold = 0.0
_m = ob_ring.modifiers.new('Auto Smooth', 'NODES')
_m.node_group = ng_auto_smooth
_gi = [s.identifier for s in ng_auto_smooth.interface.items_tree if s.item_type == 'SOCKET' and s.in_out == 'INPUT']
_m[_gi[1]] = 0.7854  # Angle
ob_to.parent = ob_vor
ob_to.matrix_parent_inverse = Matrix(((1.0, 0.0, 0.0, 12.05), (0.0, 1.0, 0.0, 1.569), (0.0, 0.0, 1.0, 0.809), (0.0, 0.0, 0.0, 1.0)))
ob_to.location = (-9.385, 0.367, -1.492)
ob_to.rotation_euler = (0.0002064, -0.1129, 0.002083)
ob_to.scale = (1.137, 1.137, 1.137)
ob_to.show_transparent = True
ob_to.lineart.crease_threshold = 0.0
_m = ob_to.modifiers.new('Auto Smooth', 'NODES')
_m.node_group = ng_auto_smooth
_gi = [s.identifier for s in ng_auto_smooth.interface.items_tree if s.item_type == 'SOCKET' and s.in_out == 'INPUT']
_m[_gi[1]] = 0.7854  # Angle
ob_disk.parent = ob_vor
ob_disk.matrix_parent_inverse = Matrix(((1.0, 0.0, 0.0, 12.05), (0.0, 1.0, 0.0, 1.569), (0.0, 0.0, 1.0, 0.809), (0.0, 0.0, 0.0, 1.0)))
ob_disk.location = (-9.377, 0.3278, -1.531)
ob_disk.rotation_euler = (0.0002064, -0.1129, 0.002083)
ob_disk.scale = (1.137, 1.137, 1.137)
ob_disk.show_transparent = True
ob_disk.lineart.crease_threshold = 0.0
_m = ob_disk.modifiers.new('Auto Smooth', 'NODES')
_m.node_group = ng_auto_smooth
_gi = [s.identifier for s in ng_auto_smooth.interface.items_tree if s.item_type == 'SOCKET' and s.in_out == 'INPUT']
_m[_gi[1]] = 3.142  # Angle
ob_fasteners.parent = ob_vor
ob_fasteners.matrix_parent_inverse = Matrix(((1.0, 0.0, 0.0, 12.05), (0.0, 1.0, 0.0, 1.569), (0.0, 0.0, 1.0, 0.809), (0.0, 0.0, 0.0, 1.0)))
ob_fasteners.location = (0.007803, -0.291, -0.04217)
ob_fasteners.show_transparent = True
ob_fasteners.lineart.crease_threshold = 0.0
_m = ob_fasteners.modifiers.new('Auto Smooth', 'NODES')
_m.node_group = ng_auto_smooth
_gi = [s.identifier for s in ng_auto_smooth.interface.items_tree if s.item_type == 'SOCKET' and s.in_out == 'INPUT']
_m[_gi[1]] = 0.5236  # Angle

# ---- collection membership
col_collection_1.objects.link(ob_vor)
col_collection_1.objects.link(ob_glass)
col_collection_1.objects.link(ob_case)
col_collection_1.objects.link(ob_fr)
col_collection_1.objects.link(ob_face)
col_collection_1.objects.link(ob_gs_in_range)
col_collection_1.objects.link(ob_gs_out_of_range)
col_collection_1.objects.link(ob_glideslopeneedle)
col_collection_1.objects.link(ob_localizerneedle)
col_collection_1.objects.link(ob_nav)
col_collection_1.objects.link(ob_ring)
col_collection_1.objects.link(ob_to)
col_collection_1.objects.link(ob_disk)
col_collection_1.objects.link(ob_fasteners)
col_collection_2.objects.link(ob_fr)
col_collection_2.objects.link(ob_face)
col_collection_2.objects.link(ob_gs_in_range)
col_collection_2.objects.link(ob_gs_out_of_range)
col_collection_2.objects.link(ob_glideslopeneedle)
col_collection_2.objects.link(ob_localizerneedle)
col_collection_2.objects.link(ob_nav)
col_collection_2.objects.link(ob_ring)
col_collection_2.objects.link(ob_to)
col_collection_3.objects.link(ob_fr)
col_collection_3.objects.link(ob_face)
col_collection_3.objects.link(ob_gs_in_range)
col_collection_3.objects.link(ob_gs_out_of_range)
col_collection_3.objects.link(ob_glideslopeneedle)
col_collection_3.objects.link(ob_localizerneedle)
col_collection_3.objects.link(ob_nav)
col_collection_3.objects.link(ob_ring)
col_collection_3.objects.link(ob_to)
col_collection_4.objects.link(ob_fr)
col_collection_4.objects.link(ob_face)
col_collection_4.objects.link(ob_gs_in_range)
col_collection_4.objects.link(ob_gs_out_of_range)
col_collection_4.objects.link(ob_glideslopeneedle)
col_collection_4.objects.link(ob_localizerneedle)
col_collection_4.objects.link(ob_nav)
col_collection_4.objects.link(ob_ring)
col_collection_4.objects.link(ob_to)
col_collection_5.objects.link(ob_fr)
col_collection_5.objects.link(ob_face)
col_collection_5.objects.link(ob_gs_in_range)
col_collection_5.objects.link(ob_gs_out_of_range)
col_collection_5.objects.link(ob_glideslopeneedle)
col_collection_5.objects.link(ob_localizerneedle)
col_collection_5.objects.link(ob_nav)
col_collection_5.objects.link(ob_ring)
col_collection_5.objects.link(ob_to)
col_collection_11.objects.link(ob_fr)
col_collection_11.objects.link(ob_face)
col_collection_11.objects.link(ob_gs_in_range)
col_collection_11.objects.link(ob_gs_out_of_range)
col_collection_11.objects.link(ob_glideslopeneedle)
col_collection_11.objects.link(ob_localizerneedle)
col_collection_11.objects.link(ob_nav)
col_collection_11.objects.link(ob_ring)
col_collection_11.objects.link(ob_to)

# ---- scene / render settings (as saved in the file)
scene.frame_start = 1; scene.frame_end = 250; scene.frame_set(0)
scene.render.engine = 'BLENDER_EEVEE_NEXT'
scene.render.resolution_percentage = 50
scene.render.dither_intensity = 0.0
scene.cycles.use_denoising = False
scene.cycles.samples = 10
scene.cycles.sampling_pattern = 'TABULATED_SOBOL'
scene.cycles.light_sampling_threshold = 0.0
scene.cycles.use_adaptive_sampling = False
scene.cycles.use_light_tree = False
scene.cycles.blur_glossy = 0.0
scene.cycles.pixel_filter_type = 'GAUSSIAN'
scene.cycles.sample_clamp_indirect = 0.0
scene.view_settings.view_transform = 'Standard'
bpy.context.view_layer.update()

# ---- added for rendering (the .blend has no active camera and no usable light): camera, sun
cam_auto = bpy.data.cameras.new('AutoCamera')
cam_auto.lens = 50.0
cam_auto.sensor_width = 36.0
cam_auto.clip_end = 1000.0
ob_auto_camera = bpy.data.objects.new('AutoCamera', cam_auto)
scene.collection.objects.link(ob_auto_camera)
ob_auto_camera.location = (-9.19749, 0.144786, -1.34434)
ob_auto_camera.rotation_euler = (1.09748, -7.21219e-08, 0.694738)
scene.camera = ob_auto_camera
light_auto_sun = bpy.data.lights.new('AutoSun', 'SUN')
light_auto_sun.energy = 3.0
light_auto_sun.angle = 0.0523599
ob_auto_sun = bpy.data.objects.new('AutoSun', light_auto_sun)
scene.collection.objects.link(ob_auto_sun)
ob_auto_sun.rotation_euler = (0.872665, 0.174533, 0.523599)
bpy.context.view_layer.update()
